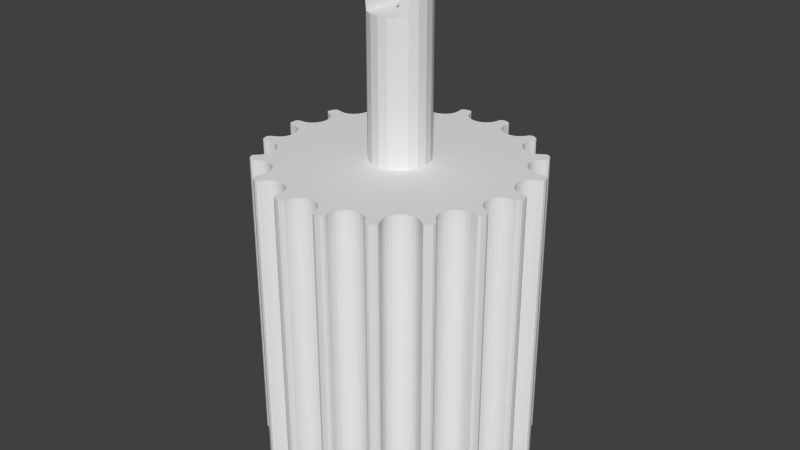 # Source: gt2-wheels.blend  (saved by Blender 2.71.0; exported with 4.5.12 LTS)
import bpy
from mathutils import Matrix  # noqa: F401  (used for matrix-valued properties, if any)

bpy.ops.wm.read_factory_settings(use_empty=True)
scene = bpy.context.scene
scene.name = 'Scene'

# ---- collections
col_collection_1 = bpy.data.collections.new('Collection 1'); scene.collection.children.link(col_collection_1)

# ---- world
world_world = bpy.data.worlds.new('World'); scene.world = world_world
world_world.color = (0.05088, 0.05088, 0.05088)
world_world.use_sun_shadow = False
world_world.sun_shadow_jitter_overblur = 0.0
world_world.cycles.sampling_method = 'MANUAL'
world_world.cycles.sample_map_resolution = 256

# ---- meshes
me_18tooth_gt2_pulley = bpy.data.meshes.new('18Tooth-GT2-Pulley')
me_18tooth_gt2_pulley.from_pydata([(-5.79, -0.06778, 7.687), (-5.795, -0.1803, 7.687), (-5.79, -0.2928, 7.687), (-5.738, -0.3897, 7.687), (-5.79, -0.06778, -4.313), (-5.79, -0.2928, -4.313), (-5.738, -0.3897, -4.313), (-5.635, -0.4292, 7.687), (-5.738, 0.02909, -4.313), (-5.795, -0.1803, -4.313), (-5.635, -0.4292, -4.313), (-5.526, -0.4318, 7.687), (-5.738, 0.02909, 7.687), (-5.635, 0.06859, -4.313), (-5.526, 0.07123, -4.313), (-5.417, 0.08873, -4.313), (-5.309, 0.1181, -4.313), (-5.204, 0.1606, -4.313), (-5.09, 0.2487, -4.313), (-4.999, 0.3594, -4.313), (-4.933, 0.487, -4.313), (-4.894, 0.6264, -4.313), (-4.883, 0.7707, -4.313), (-4.902, 0.9133, -4.313), (-4.949, 1.048, -4.313), (-5.026, 1.17, -4.313), (-5.11, 1.246, -4.313), (-5.201, 1.31, -4.313), (-5.298, 1.364, -4.313), (-5.4, 1.404, -4.313), (-5.483, 1.476, -4.313), (-5.498, 1.585, -4.313), (-5.465, 1.692, -4.313), (-5.421, 1.797, -4.313), (-5.339, 1.87, -4.313), (-5.23, 1.872, -4.313), (-5.126, 1.837, -4.313), (-5.017, 1.816, -4.313), (-4.906, 1.807, -4.313), (-4.793, 1.811, -4.313), (-4.655, 1.855, -4.313), (-4.532, 1.928, -4.313), (-4.427, 2.025, -4.313), (-4.342, 2.143, -4.313), (-4.283, 2.274, -4.313), (-4.251, 2.415, -4.313), (-4.249, 2.558, -4.313), (-4.28, 2.698, -4.313), (-4.333, 2.798, -4.313), (-4.397, 2.89, -4.313), (-4.47, 2.974, -4.313), (-4.552, 3.046, -4.313), (-4.605, 3.142, -4.313), (-4.582, 3.25, -4.313), (-4.514, 3.339, -4.313), (-4.438, 3.422, -4.313), (-4.336, 3.463, -4.313), (-4.232, 3.428, -4.313), (-4.146, 3.359, -4.313), (-4.051, 3.302, -4.313), (-3.95, 3.256, -4.313), (-3.842, 3.221, -4.313), (-3.698, 3.215, -4.313), (-3.557, 3.241, -4.313), (-3.425, 3.297, -4.313), (-3.305, 3.379, -4.313), (-3.204, 3.482, -4.313), (-3.127, 3.603, -4.313), (-3.076, 3.737, -4.313), (-3.057, 3.88, -4.313), (-3.072, 3.992, -4.313), (-3.101, 4.1, -4.313), (-3.141, 4.203, -4.313), (-3.193, 4.299, -4.313), (-3.21, 4.408, -4.313), (-3.152, 4.501, -4.313), (-3.057, 4.562, -4.313), (-2.957, 4.614, -4.313), (-2.847, 4.617, -4.313), (-2.762, 4.548, -4.313), (-2.705, 4.455, -4.313), (-2.635, 4.369, -4.313), (-2.556, 4.29, -4.313), (-2.466, 4.22, -4.313), (-2.333, 4.166, -4.313), (-2.192, 4.143, -4.313), (-2.048, 4.149, -4.313), (-1.908, 4.185, -4.313), (-1.778, 4.248, -4.313), (-1.663, 4.335, -4.313), (-1.57, 4.443, -4.313), (-1.503, 4.571, -4.313), (-1.479, 4.682, -4.313), (-1.469, 4.793, -4.313), (-1.471, 4.904, -4.313), (-1.487, 5.012, -4.313), (-1.466, 5.12, -4.313), (-1.38, 5.188, -4.313), (-1.27, 5.212, -4.313), (-1.158, 5.227, -4.313), (-1.054, 5.192, -4.313), (-0.9972, 5.098, -4.313), (-0.9757, 4.991, -4.313), (-0.9394, 4.886, -4.313), (-0.8918, 4.785, -4.313), (-0.8317, 4.689, -4.313), (-0.7251, 4.592, -4.313), (-0.6004, 4.522, -4.313), (-0.4632, 4.479, -4.313), (-0.3192, 4.465, -4.313), (-0.1752, 4.479, -4.313), (-0.03798, 4.522, -4.313), (0.08674, 4.592, -4.313), (0.1933, 4.689, -4.313), (0.2534, 4.785, -4.313), (0.301, 4.886, -4.313), (0.3373, 4.991, -4.313), (0.3589, 5.098, -4.313), (0.4156, 5.192, -4.313), (0.52, 5.227, -4.313), (0.6316, 5.212, -4.313), (0.7416, 5.188, -4.313), (0.8279, 5.12, -4.313), (0.8491, 5.012, -4.313), (0.8327, 4.904, -4.313), (0.8309, 4.793, -4.313), (0.8411, 4.682, -4.313), (0.8647, 4.571, -4.313), (0.9317, 4.443, -4.313), (1.025, 4.335, -4.313), (1.139, 4.248, -4.313), (1.27, 4.185, -4.313), (1.41, 4.149, -4.313), (1.553, 4.143, -4.313), (1.695, 4.166, -4.313), (1.828, 4.22, -4.313), (1.917, 4.29, -4.313), (1.997, 4.369, -4.313), (2.067, 4.455, -4.313), (2.123, 4.548, -4.313), (2.209, 4.617, -4.313), (2.319, 4.614, -4.313), (2.419, 4.562, -4.313), (2.514, 4.501, -4.313), (2.571, 4.408, -4.313), (2.554, 4.299, -4.313), (2.502, 4.203, -4.313), (2.462, 4.1, -4.313), (2.434, 3.992, -4.313), (2.418, 3.88, -4.313), (2.438, 3.737, -4.313), (2.488, 3.603, -4.313), (2.566, 3.482, -4.313), (2.667, 3.379, -4.313), (2.786, 3.297, -4.313), (2.919, 3.241, -4.313), (3.06, 3.215, -4.313), (3.204, 3.221, -4.313), (3.311, 3.256, -4.313), (3.413, 3.302, -4.313), (3.508, 3.359, -4.313), (3.593, 3.428, -4.313), (3.697, 3.463, -4.313), (3.799, 3.422, -4.313), (3.875, 3.339, -4.313), (3.944, 3.25, -4.313), (3.966, 3.142, -4.313), (3.913, 3.046, -4.313), (3.831, 2.974, -4.313), (3.759, 2.89, -4.313), (3.695, 2.798, -4.313), (3.642, 2.698, -4.313), (3.611, 2.558, -4.313), (3.613, 2.415, -4.313), (3.644, 2.274, -4.313), (3.704, 2.143, -4.313), (3.788, 2.025, -4.313), (3.894, 1.928, -4.313), (4.017, 1.855, -4.313), (4.154, 1.811, -4.313), (4.379, 1.816, -4.313), (4.488, 1.837, -4.313), (4.591, 1.872, -4.313), (4.701, 1.87, -4.313), (4.783, 1.797, -4.313), (4.826, 1.692, -4.313), (4.86, 1.585, -4.313), (4.844, 1.476, -4.313), (4.762, 1.404, -4.313), (4.66, 1.364, -4.313), (4.563, 1.31, -4.313), (4.472, 1.246, -4.313), (4.388, 1.17, -4.313), (4.31, 1.048, -4.313), (4.263, 0.9133, -4.313), (4.245, 0.7707, -4.313), (4.256, 0.6264, -4.313), (4.295, 0.487, -4.313), (4.361, 0.3594, -4.313), (4.451, 0.2487, -4.313), (4.566, 0.1606, -4.313), (4.67, 0.1181, -4.313), (4.778, 0.08873, -4.313), (4.888, 0.07123, -4.313), (4.997, 0.06859, -4.313), (5.099, 0.02909, -4.313), (5.151, -0.06778, -4.313), (5.156, -0.1803, -4.313), (5.151, -0.2928, -4.313), (5.099, -0.3897, -4.313), (4.997, -0.4292, -4.313), (4.888, -0.4318, -4.313), (4.778, -0.4493, -4.313), (4.67, -0.4787, -4.313), (4.566, -0.5212, -4.313), (4.451, -0.6093, -4.313), (2.669, 0.7496, -4.313), (2.697, 0.7595, -4.313), (2.724, 0.7728, -4.313), (2.748, 0.7894, -4.313), (2.77, 0.8089, -4.313), (2.79, 0.831, -4.313), (2.806, 0.8555, -4.313), (2.82, 0.882, -4.313), (2.829, 0.9104, -4.313), (2.836, 0.9402, -4.313), (2.838, 0.9713, -4.313), (2.836, 1.002, -4.313), (2.829, 1.032, -4.313), (2.82, 1.061, -4.313), (2.806, 1.087, -4.313), (2.79, 1.112, -4.313), (2.77, 1.134, -4.313), (2.748, 1.153, -4.313), (2.724, 1.17, -4.313), (2.697, 1.183, -4.313), (2.669, 1.193, -4.313), (2.639, 1.199, -4.313), (2.608, 1.201, -4.313), (2.577, 1.199, -4.313), (2.547, 1.193, -4.313), (2.518, 1.183, -4.313), (2.492, 1.17, -4.313), (2.467, 1.153, -4.313), (2.445, 1.134, -4.313), (2.426, 1.112, -4.313), (2.409, 1.087, -4.313), (2.396, 1.061, -4.313), (2.386, 1.032, -4.313), (2.38, 1.002, -4.313), (2.378, 0.9713, -4.313), (2.026, 0.7931, -4.313), (1.975, 0.8685, -4.313), (1.91, 0.9387, -4.313), (1.832, 1.002, -4.313), (1.74, 1.057, -4.313), (1.633, 1.103, -4.313), (1.51, 1.138, -4.313), (1.372, 1.159, -4.313), (1.216, 1.167, -4.313), (0.3192, 1.167, -5.42), (-0.2081, 0.831, -5.42), (-0.1915, 0.8555, -4.313), (-0.1781, 0.882, -4.313), (-0.1682, 0.9104, -4.313), (-0.1621, 0.9402, -4.313), (-0.16, 0.9713, -4.313), (-0.1621, 1.002, -4.313), (-0.1682, 1.032, -4.313), (-0.1781, 1.061, -4.313), (-0.1915, 1.087, -4.313), (-0.2081, 1.112, -4.313), (-0.2275, 1.134, -4.313), (-0.2497, 1.153, -4.313), (-0.2741, 1.17, -4.313), (-0.3007, 1.183, -4.313), (-0.329, 1.193, -4.313), (-0.3589, 1.199, -4.313), (-0.39, 1.201, -4.313), (-0.4211, 1.199, -4.313), (-0.4509, 1.193, -4.313), (-0.4793, 1.183, -4.313), (-0.5058, 1.17, -4.313), (-0.5303, 1.153, -4.313), (-0.5524, 1.134, -4.313), (-0.5719, 1.112, -4.313), (-0.5885, 1.087, -4.313), (-0.6018, 1.061, -4.313), (-0.6117, 1.032, -4.313), (-0.6179, 1.002, -4.313), (-0.62, 0.9713, -5.42), (-0.8506, 1.108, -5.42), (-0.8078, 1.167, -4.313), (-1.256, 1.167, -4.313), (-1.601, 0.6302, -4.313), (-1.684, 0.5057, -4.313), (-1.759, 0.3995, -4.313), (-1.828, 0.3103, -4.313), (-1.892, 0.2366, -4.313), (-1.951, 0.1769, -4.313), (-2.006, 0.1299, -4.313), (-2.057, 0.09405, -4.313), (-2.107, 0.06794, -4.313), (-2.154, 0.05013, -4.313), (-2.201, 0.03919, -4.313), (-2.248, 0.03368, -4.313), (-2.295, 0.03216, -4.313), (-2.452, 0.03216, -4.313), (-2.452, 1.167, -4.313), (-2.828, 1.167, -4.313), (-2.828, -1.447, -4.313), (-4.342, -2.503, -4.313), (-4.427, -2.385, -4.313), (-4.532, -2.288, -4.313), (-4.655, -2.215, -4.313), (-4.793, -2.171, -4.313), (-4.906, -2.167, -4.313), (-5.017, -2.176, -4.313), (-5.126, -2.198, -4.313), (-5.23, -2.232, -4.313), (-5.339, -2.23, -4.313), (-5.421, -2.157, -4.313), (-5.465, -2.053, -4.313), (-5.498, -1.946, -4.313), (-5.483, -1.837, -4.313), (-5.4, -1.765, -4.313), (-5.298, -1.725, -4.313), (-5.201, -1.671, -4.313), (-5.11, -1.606, -4.313), (-5.026, -1.531, -4.313), (-4.949, -1.409, -4.313), (-4.902, -1.274, -4.313), (-4.883, -1.131, -4.313), (-4.894, -0.987, -4.313), (-4.933, -0.8476, -4.313), (-4.999, -0.72, -4.313), (-5.09, -0.6093, -4.313), (-5.204, -0.5212, -4.313), (-5.309, -0.4787, -4.313), (-5.417, -0.4493, -4.313), (-5.526, -0.4318, -4.313), (-5.417, -0.4493, 7.687), (-5.635, 0.06859, 7.687), (-5.526, 0.07123, 7.687), (-5.417, 0.08873, 7.687), (-5.309, 0.1181, 7.687), (-5.204, 0.1606, 7.687), (-5.09, 0.2487, 7.687), (-4.999, 0.3594, 7.687), (-4.933, 0.487, 7.687), (-4.894, 0.6264, 7.687), (-4.902, 0.9133, 7.687), (-4.949, 1.048, 7.687), (-5.026, 1.17, 7.687), (-5.11, 1.246, 7.687), (-5.201, 1.31, 7.687), (-5.298, 1.364, 7.687), (-5.4, 1.404, 7.687), (-5.483, 1.476, 7.687), (-5.498, 1.585, 7.687), (-5.465, 1.692, 7.687), (-5.421, 1.797, 7.687), (-5.339, 1.87, 7.687), (-5.23, 1.872, 7.687), (-5.126, 1.837, 7.687), (-5.017, 1.816, 7.687), (-4.906, 1.807, 7.687), (-4.793, 1.811, 7.687), (-4.655, 1.855, 7.687), (-4.532, 1.928, 7.687), (-4.427, 2.025, 7.687), (-4.342, 2.143, 7.687), (-4.283, 2.274, 7.687), (-4.251, 2.415, 7.687), (-4.28, 2.698, 7.687), (-4.333, 2.798, 7.687), (-4.397, 2.89, 7.687), (-4.47, 2.974, 7.687), (-4.552, 3.046, 7.687), (-4.605, 3.142, 7.687), (-4.582, 3.25, 7.687), (-4.514, 3.339, 7.687), (-4.438, 3.422, 7.687), (-4.336, 3.463, 7.687), (-4.232, 3.428, 7.687), (-4.146, 3.359, 7.687), (-4.051, 3.302, 7.687), (-3.95, 3.256, 7.687), (-3.842, 3.221, 7.687), (-3.698, 3.215, 7.687), (-3.557, 3.241, 7.687), (-3.425, 3.297, 7.687), (-3.305, 3.379, 7.687), (-3.204, 3.482, 7.687), (-3.127, 3.603, 7.687), (-3.076, 3.737, 7.687), (-3.072, 3.992, 7.687), (-3.101, 4.1, 7.687), (-3.141, 4.203, 7.687), (-3.193, 4.299, 7.687), (-3.21, 4.408, 7.687), (-3.152, 4.501, 7.687), (-3.057, 4.562, 7.687), (-2.957, 4.614, 7.687), (-2.847, 4.617, 7.687), (-2.762, 4.548, 7.687), (-2.705, 4.455, 7.687), (-2.635, 4.369, 7.687), (-2.556, 4.29, 7.687), (-2.466, 4.22, 7.687), (-2.333, 4.166, 7.687), (-2.192, 4.143, 7.687), (-2.048, 4.149, 7.687), (-1.908, 4.185, 7.687), (-1.778, 4.248, 7.687), (-1.663, 4.335, 7.687), (-1.57, 4.443, 7.687), (-1.503, 4.571, 7.687), (-1.479, 4.682, 7.687), (-1.471, 4.904, 7.687), (-1.487, 5.012, 7.687), (-1.466, 5.12, 7.687), (-1.38, 5.188, 7.687), (-1.27, 5.212, 7.687), (-1.158, 5.227, 7.687), (-1.054, 5.192, 7.687), (-0.9972, 5.098, 7.687), (-0.9757, 4.991, 7.687), (-0.9394, 4.886, 7.687), (-0.8918, 4.785, 7.687), (-0.8317, 4.689, 7.687), (-0.7251, 4.592, 7.687), (-0.6004, 4.522, 7.687), (-0.4632, 4.479, 7.687), (-0.3192, 4.465, 7.687), (-0.1752, 4.479, 7.687), (-0.03798, 4.522, 7.687), (0.08674, 4.592, 7.687), (0.1933, 4.689, 7.687), (0.2534, 4.785, 7.687), (0.301, 4.886, 7.687), (0.3373, 4.991, 7.687), (0.3589, 5.098, 7.687), (0.4156, 5.192, 7.687), (0.52, 5.227, 7.687), (0.6316, 5.212, 7.687), (0.7416, 5.188, 7.687), (0.8279, 5.12, 7.687), (0.8327, 4.904, 7.687), (0.8309, 4.793, 7.687), (0.8411, 4.682, 7.687), (0.8647, 4.571, 7.687), (0.9317, 4.443, 7.687), (1.025, 4.335, 7.687), (1.139, 4.248, 7.687), (1.27, 4.185, 7.687), (1.41, 4.149, 7.687), (1.553, 4.143, 7.687), (1.695, 4.166, 7.687), (1.828, 4.22, 7.687), (1.917, 4.29, 7.687), (1.997, 4.369, 7.687), (2.067, 4.455, 7.687), (2.123, 4.548, 7.687), (2.209, 4.617, 7.687), (2.319, 4.614, 7.687), (2.419, 4.562, 7.687), (2.514, 4.501, 7.687), (2.554, 4.299, 7.687), (2.502, 4.203, 7.687), (2.462, 4.1, 7.687), (2.434, 3.992, 7.687), (2.418, 3.88, 7.687), (2.438, 3.737, 7.687), (2.488, 3.603, 7.687), (2.566, 3.482, 7.687), (2.667, 3.379, 7.687), (2.786, 3.297, 7.687), (2.919, 3.241, 7.687), (3.06, 3.215, 7.687), (3.204, 3.221, 7.687), (3.311, 3.256, 7.687), (3.413, 3.302, 7.687), (3.508, 3.359, 7.687), (3.593, 3.428, 7.687), (3.697, 3.463, 7.687), (3.799, 3.422, 7.687), (3.875, 3.339, 7.687), (3.944, 3.25, 7.687), (3.913, 3.046, 7.687), (3.831, 2.974, 7.687), (3.759, 2.89, 7.687), (3.695, 2.798, 7.687), (3.642, 2.698, 7.687), (3.611, 2.558, 7.687), (3.613, 2.415, 7.687), (3.644, 2.274, 7.687), (3.704, 2.143, 7.687), (3.788, 2.025, 7.687), (3.894, 1.928, 7.687), (4.017, 1.855, 7.687), (4.268, 1.807, -4.313), (4.379, 1.816, 7.687), (4.488, 1.837, 7.687), (4.591, 1.872, 7.687), (4.701, 1.87, 7.687), (4.783, 1.797, 7.687), (4.826, 1.692, 7.687), (4.844, 1.476, 7.687), (4.762, 1.404, 7.687), (4.66, 1.364, 7.687), (4.563, 1.31, 7.687), (4.472, 1.246, 7.687), (4.388, 1.17, 7.687), (4.31, 1.048, 7.687), (4.263, 0.9133, 7.687), (4.245, 0.7707, 7.687), (4.256, 0.6264, 7.687), (4.295, 0.487, 7.687), (4.361, 0.3594, 7.687), (4.451, 0.2487, 7.687), (4.566, 0.1606, 7.687), (4.67, 0.1181, 7.687), (4.778, 0.08873, 7.687), (4.888, 0.07123, 7.687), (4.997, 0.06859, 7.687), (5.099, 0.02909, 7.687), (5.151, -0.06778, 7.687), (5.151, -0.2928, 7.687), (5.099, -0.3897, 7.687), (4.997, -0.4292, 7.687), (4.888, -0.4318, 7.687), (4.778, -0.4493, 7.687), (4.67, -0.4787, 7.687), (4.566, -0.5212, 7.687), (4.451, -0.6093, 7.687), (-4.249, -2.918, -4.313), (-4.251, -2.775, -4.313), (-4.283, -2.635, -4.313), (-2.169, -1.447, -4.313), (-2.041, -1.442, -4.313), (-1.921, -1.425, -4.313), (-1.811, -1.397, -4.313), (-1.711, -1.358, -4.313), (-1.621, -1.31, -4.313), (-1.541, -1.251, -4.313), (-1.472, -1.183, -4.313), (-1.415, -1.106, -4.313), (-1.37, -1.021, -4.313), (-1.337, -0.9266, -5.42), (0.3192, -1.447, -5.42), (1.078, -1.447, -4.313), (1.212, -1.441, -4.313), (1.333, -1.421, -4.313), (1.442, -1.39, -4.313), (1.537, -1.348, -4.313), (1.621, -1.297, -4.313), (1.692, -1.238, -4.313), (1.752, -1.172, -4.313), (1.8, -1.1, -4.313), (1.837, -1.024, -4.313), (1.863, -0.9444, -4.313), (1.878, -0.8629, -4.313), (1.883, -0.7805, -4.313), (1.881, -0.7144, -4.313), (1.873, -0.6523, -4.313), (1.859, -0.5939, -4.313), (1.84, -0.5391, -4.313), (1.816, -0.488, -4.313), (1.786, -0.4403, -4.313), (1.75, -0.396, -4.313), (1.709, -0.3549, -4.313), (1.662, -0.3169, -4.313), (1.609, -0.282, -4.313), (1.55, -0.25, -4.313), (1.485, -0.2208, -4.313), (1.485, -0.2132, -4.313), (1.579, -0.1912, -4.313), (1.667, -0.1618, -4.313), (1.748, -0.1254, -4.313), (1.821, -0.08227, -4.313), (1.887, -0.03267, -4.313), (1.945, 0.02306, -4.313), (1.995, 0.08462, -4.313), (2.037, 0.1517, -4.313), (2.07, 0.224, -4.313), (2.094, 0.3012, -4.313), (2.108, 0.383, -4.313), (2.113, 0.4692, -4.313), (2.108, 0.5505, -4.313), (2.092, 0.6326, -4.313), (2.065, 0.714, -4.313), (2.38, 0.9402, -4.313), (2.386, 0.9104, -4.313), (2.396, 0.882, -4.313), (2.409, 0.8555, -4.313), (2.426, 0.831, -4.313), (2.445, 0.8089, -4.313), (2.467, 0.7894, -4.313), (2.492, 0.7728, -4.313), (2.518, 0.7595, -4.313), (2.547, 0.7496, -4.313), (2.577, 0.7434, -4.313), (2.608, 0.7413, -4.313), (2.639, 0.7434, -4.313), (4.361, -0.72, -4.313), (4.295, -0.8476, -4.313), (4.256, -0.987, -4.313), (4.245, -1.131, -4.313), (4.263, -1.274, -4.313), (4.31, -1.409, -4.313), (4.388, -1.531, -4.313), (4.472, -1.606, -4.313), (4.563, -1.671, -4.313), (4.66, -1.725, -4.313), (4.762, -1.765, -4.313), (4.844, -1.837, -4.313), (4.86, -1.946, -4.313), (4.826, -2.053, -4.313), (4.783, -2.157, -4.313), (4.701, -2.23, -4.313), (4.488, -2.198, -4.313), (4.379, -2.176, -4.313), (4.268, -2.167, -4.313), (4.154, -2.171, -4.313), (4.017, -2.215, -4.313), (3.894, -2.288, -4.313), (3.788, -2.385, -4.313), (3.704, -2.503, -4.313), (3.644, -2.635, -4.313), (3.613, -2.775, -4.313), (3.611, -2.918, -4.313), (3.642, -3.059, -4.313), (3.695, -3.159, -4.313), (3.759, -3.251, -4.313), (3.831, -3.335, -4.313), (3.913, -3.407, -4.313), (3.966, -3.503, -4.313), (3.944, -3.611, -4.313), (3.875, -3.7, -4.313), (3.799, -3.783, -4.313), (3.697, -3.824, -4.313), (3.508, -3.72, -4.313), (3.413, -3.663, -4.313), (3.204, -3.581, -4.313), (3.06, -3.575, -4.313), (2.919, -3.602, -4.313), (2.786, -3.657, -4.313), (2.667, -3.739, -4.313), (2.566, -3.842, -4.313), (2.488, -3.963, -4.313), (2.438, -4.097, -4.313), (2.418, -4.24, -4.313), (2.434, -4.352, -4.313), (2.462, -4.46, -4.313), (2.502, -4.564, -4.313), (2.554, -4.66, -4.313), (2.571, -4.768, -4.313), (2.514, -4.862, -4.313), (2.419, -4.922, -4.313), (2.319, -4.974, -4.313), (2.209, -4.978, -4.313), (2.123, -4.909, -4.313), (2.067, -4.816, -4.313), (1.997, -4.729, -4.313), (1.917, -4.651, -4.313), (1.828, -4.581, -4.313), (1.695, -4.526, -4.313), (1.553, -4.503, -4.313), (1.41, -4.51, -4.313), (1.27, -4.546, -4.313), (1.139, -4.608, -4.313), (1.025, -4.696, -4.313), (0.9317, -4.804, -4.313), (0.8647, -4.932, -4.313), (0.8411, -5.042, -4.313), (0.8309, -5.154, -4.313), (0.8327, -5.265, -4.313), (0.8491, -5.373, -4.313), (0.8279, -5.48, -4.313), (0.7416, -5.548, -4.313), (0.6316, -5.573, -4.313), (0.52, -5.587, -4.313), (0.4156, -5.553, -4.313), (0.3589, -5.459, -4.313), (0.3373, -5.352, -4.313), (0.301, -5.247, -4.313), (0.2534, -5.146, -4.313), (0.1933, -5.05, -4.313), (0.08674, -4.953, -4.313), (-0.03798, -4.883, -4.313), (-0.1752, -4.84, -4.313), (-0.3192, -4.826, -4.313), (-0.4632, -4.84, -4.313), (-0.6004, -4.883, -4.313), (-0.7251, -4.953, -4.313), (-0.8317, -5.05, -4.313), (-0.8918, -5.146, -4.313), (-0.9394, -5.247, -4.313), (-0.9757, -5.352, -4.313), (-0.9972, -5.459, -4.313), (-1.054, -5.553, -4.313), (-1.158, -5.587, -4.313), (-1.27, -5.573, -4.313), (-1.38, -5.548, -4.313), (-1.466, -5.48, -4.313), (-1.487, -5.373, -4.313), (-1.471, -5.265, -4.313), (-1.469, -5.154, -4.313), (-1.479, -5.042, -4.313), (-1.503, -4.932, -4.313), (-1.57, -4.804, -4.313), (-1.663, -4.696, -4.313), (-1.778, -4.608, -4.313), (-1.908, -4.546, -4.313), (-2.048, -4.51, -4.313), (-2.192, -4.503, -4.313), (-2.333, -4.526, -4.313), (-2.466, -4.581, -4.313), (-2.556, -4.651, -4.313), (-2.635, -4.729, -4.313), (-2.705, -4.816, -4.313), (-2.762, -4.909, -4.313), (-2.847, -4.978, -4.313), (-2.957, -4.974, -4.313), (-3.057, -4.922, -4.313), (-3.152, -4.862, -4.313), (-3.21, -4.768, -4.313), (-3.193, -4.66, -4.313), (-3.141, -4.564, -4.313), (-3.101, -4.46, -4.313), (-3.072, -4.352, -4.313), (-3.057, -4.24, -4.313), (-3.076, -4.097, -4.313), (-3.127, -3.963, -4.313), (-3.204, -3.842, -4.313), (-3.305, -3.739, -4.313), (-3.425, -3.657, -4.313), (-3.557, -3.602, -4.313), (-3.698, -3.575, -4.313), (-3.842, -3.581, -4.313), (-3.95, -3.616, -4.313), (-4.051, -3.663, -4.313), (-4.146, -3.72, -4.313), (-4.232, -3.788, -4.313), (-4.336, -3.824, -4.313), (-4.438, -3.783, -4.313), (-4.514, -3.7, -4.313), (-4.582, -3.611, -4.313), (-4.605, -3.503, -4.313), (-4.552, -3.407, -4.313), (-4.47, -3.335, -4.313), (-4.397, -3.251, -4.313), (-4.333, -3.159, -4.313), (-4.28, -3.059, -4.313), (2.669, 0.7496, -4.133), (2.697, 0.7595, -4.133), (2.724, 0.7728, -4.133), (2.748, 0.7894, -4.133), (2.77, 0.8089, -4.133), (2.79, 0.831, -4.133), (2.806, 0.8555, -4.133), (2.82, 0.882, -4.133), (2.829, 0.9104, -4.133), (2.836, 0.9402, -4.133), (2.838, 0.9713, -4.133), (2.836, 1.002, -4.133), (2.829, 1.032, -4.133), (2.82, 1.061, -4.133), (2.806, 1.087, -4.133), (2.79, 1.112, -4.133), (2.77, 1.134, -4.133), (2.748, 1.153, -4.133), (2.724, 1.17, -4.133), (2.697, 1.183, -4.133), (2.669, 1.193, -4.133), (2.639, 1.199, -4.133), (2.608, 1.201, -4.133), (2.577, 1.199, -4.133), (2.547, 1.193, -4.133), (2.518, 1.183, -4.133), (2.492, 1.17, -4.133), (2.467, 1.153, -4.133), (2.445, 1.134, -4.133), (2.426, 1.112, -4.133), (2.409, 1.087, -4.133), (2.396, 1.061, -4.133), (2.386, 1.032, -4.133), (2.38, 1.002, -4.133), (2.378, 0.9713, -4.133), (2.026, 0.7931, -4.133), (1.975, 0.8685, -4.133), (1.91, 0.9387, -4.133), (1.832, 1.002, -4.133), (1.74, 1.057, -4.133), (1.633, 1.103, -4.133), (1.51, 1.137, -4.133), (1.372, 1.159, -4.133), (1.216, 1.167, -4.133), (0.3192, 1.167, -4.133), (-1.317, -0.8248, -5.42), (-1.31, -0.7153, -5.42), (-1.313, -0.6412, -5.42), (-1.323, -0.5705, -5.42), (-1.339, -0.5032, -5.42), (-1.361, -0.4395, -5.42), (-1.389, -0.3795, -5.42), (-1.424, -0.3234, -5.42), (-1.464, -0.2713, -5.42), (-1.509, -0.2233, -5.42), (-1.561, -0.1795, -5.42), (-1.617, -0.1402, -5.42), (-1.68, -0.1053, -5.42), (-1.747, -0.07517, -5.42), (-1.689, -0.03412, -5.42), (-1.635, 0.01044, -5.42), (-1.584, 0.05851, -5.42), (-1.535, 0.1101, -5.42), (-1.487, 0.1652, -5.42), (-1.441, 0.2238, -5.42), (-1.396, 0.286, -5.42), (-1.351, 0.3516, -5.42), (-1.306, 0.4208, -5.42), (-1.26, 0.4934, -5.42), (-1.213, 0.5696, -5.42), (-1.164, 0.6493, -5.42), (-1.138, 0.6927, -5.42), (-1.112, 0.7331, -5.42), (-1.087, 0.7713, -5.42), (-1.063, 0.8084, -5.42), (-1.038, 0.8451, -5.42), (-1.012, 0.8824, -5.42), (-0.985, 0.921, -5.42), (-0.9558, 0.962, -5.42), (-0.924, 1.006, -5.42), (-0.8891, 1.055, -5.42), (-0.6179, 0.9402, -5.42), (-0.6117, 0.9104, -5.42), (-0.6018, 0.882, -5.42), (-0.5885, 0.8555, -5.42), (-0.5719, 0.831, -5.42), (-0.5524, 0.8089, -5.42), (-0.5303, 0.7894, -5.42), (-0.5058, 0.7728, -5.42), (-0.4793, 0.7595, -5.42), (-0.4509, 0.7496, -5.42), (-0.4211, 0.7434, -5.42), (-0.39, 0.7413, -5.42), (-0.3589, 0.7434, -5.42), (-0.329, 0.7496, -5.42), (-0.3007, 0.7595, -5.42), (-0.2741, 0.7728, -5.42), (-0.2497, 0.7894, -5.42), (-0.2275, 0.8089, -5.42), (-0.2081, 0.831, -4.133), (-0.1915, 0.8555, -4.133), (-0.1781, 0.882, -4.133), (-0.1682, 0.9104, -4.133), (-0.1621, 0.9402, -4.133), (-0.16, 0.9713, -4.133), (-0.1621, 1.002, -4.133), (-0.1682, 1.032, -4.133), (-0.1781, 1.061, -4.133), (-0.1915, 1.087, -4.133), (-0.2081, 1.112, -4.133), (-0.2275, 1.134, -4.133), (-0.2497, 1.153, -4.133), (-0.2741, 1.17, -4.133), (-0.3007, 1.183, -4.133), (-0.329, 1.193, -4.133), (-0.3589, 1.199, -4.133), (-0.39, 1.201, -4.133), (-0.4211, 1.199, -4.133), (-0.4509, 1.193, -4.133), (-0.4793, 1.183, -4.133), (-0.5058, 1.17, -4.133), (-0.5303, 1.153, -4.133), (-0.5524, 1.134, -4.133), (-0.5719, 1.112, -4.133), (-0.5885, 1.087, -4.133), (-0.6018, 1.061, -4.133), (-0.6117, 1.032, -4.133), (-0.6179, 1.002, -4.133), (-0.62, 0.9713, -4.133), (-0.8506, 1.108, -4.133), (-0.8078, 1.167, -4.133), (-1.256, 1.167, -4.133), (-1.601, 0.6302, -4.133), (-1.684, 0.5057, -4.133), (-1.759, 0.3995, -4.133), (-1.828, 0.3103, -4.133), (-1.892, 0.2366, -4.133), (-1.951, 0.1769, -4.133), (-2.006, 0.1299, -4.133), (-2.057, 0.09405, -4.133), (-2.107, 0.06794, -4.133), (-2.154, 0.05013, -4.133), (-2.201, 0.03919, -4.133), (-2.248, 0.03368, -4.133), (-2.295, 0.03216, -4.133), (-2.452, 0.03216, -4.133), (-2.452, 1.167, -4.133), (-2.828, 1.167, -4.133), (-2.828, -1.447, -4.133), (-4.427, -2.385, 7.687), (-4.532, -2.288, 7.687), (-4.655, -2.215, 7.687), (-4.793, -2.171, 7.687), (-4.906, -2.167, 7.687), (-5.017, -2.176, 7.687), (-5.126, -2.198, 7.687), (-5.23, -2.232, 7.687), (-5.339, -2.23, 7.687), (-5.421, -2.157, 7.687), (-5.465, -2.053, 7.687), (-5.498, -1.946, 7.687), (-5.483, -1.837, 7.687), (-5.4, -1.765, 7.687), (-5.298, -1.725, 7.687), (-5.201, -1.671, 7.687), (-5.11, -1.606, 7.687), (-5.026, -1.531, 7.687), (-4.949, -1.409, 7.687), (-4.902, -1.274, 7.687), (-4.894, -0.987, 7.687), (-4.933, -0.8476, 7.687), (-4.999, -0.72, 7.687), (-5.09, -0.6093, 7.687), (-5.204, -0.5212, 7.687), (-5.309, -0.4787, 7.687), (-4.883, 0.7707, 7.687), (-4.249, 2.558, 7.687), (-3.057, 3.88, 7.687), (-1.469, 4.793, 7.687), (0.8491, 5.012, 7.687), (2.571, 4.408, 7.687), (3.966, 3.142, 7.687), (4.154, 1.811, 7.687), (4.268, 1.807, 7.687), (4.86, 1.585, 7.687), (5.156, -0.1803, 7.687), (4.361, -0.72, 7.687), (-4.28, -3.059, 7.687), (-4.251, -2.775, 7.687), (-4.283, -2.635, 7.687), (-4.342, -2.503, 7.687), (-2.169, -1.447, -4.133), (-2.041, -1.442, -4.133), (-1.921, -1.425, -4.133), (-1.811, -1.397, -4.133), (-1.711, -1.358, -4.133), (-1.621, -1.31, -4.133), (-1.541, -1.251, -4.133), (-1.472, -1.183, -4.133), (-1.415, -1.106, -4.133), (-1.37, -1.021, -4.133), (-1.337, -0.9266, -4.133), (0.3192, -1.447, -4.133), (1.078, -1.447, -4.133), (1.212, -1.441, -4.133), (1.333, -1.421, -4.133), (1.442, -1.39, -4.133), (1.537, -1.348, -4.133), (1.621, -1.297, -4.133), (1.692, -1.238, -4.133), (1.752, -1.172, -4.133), (1.8, -1.1, -4.133), (1.837, -1.024, -4.133), (1.863, -0.9444, -4.133), (1.878, -0.8629, -4.133), (1.883, -0.7805, -4.133), (1.881, -0.7144, -4.133), (1.873, -0.6523, -4.133), (1.859, -0.5939, -4.133), (1.84, -0.5391, -4.133), (1.816, -0.488, -4.133), (1.786, -0.4403, -4.133), (1.75, -0.396, -4.133), (1.709, -0.3549, -4.133), (1.662, -0.3169, -4.133), (1.609, -0.282, -4.133), (1.55, -0.25, -4.133), (1.485, -0.2208, -4.133), (1.485, -0.2132, -4.133), (1.579, -0.1912, -4.133), (1.667, -0.1618, -4.133), (1.748, -0.1254, -4.133), (1.821, -0.08227, -4.133), (1.887, -0.03268, -4.133), (1.945, 0.02306, -4.133), (1.995, 0.08462, -4.133), (2.037, 0.1517, -4.133), (2.07, 0.224, -4.133), (2.094, 0.3012, -4.133), (2.108, 0.383, -4.133), (2.113, 0.4692, -4.133), (2.108, 0.5505, -4.133), (2.092, 0.6326, -4.133), (2.065, 0.714, -4.133), (2.38, 0.9402, -4.133), (2.386, 0.9104, -4.133), (2.396, 0.882, -4.133), (2.409, 0.8555, -4.133), (2.426, 0.831, -4.133), (2.445, 0.8089, -4.133), (2.467, 0.7894, -4.133), (2.492, 0.7728, -4.133), (2.518, 0.7595, -4.133), (2.547, 0.7496, -4.133), (2.577, 0.7434, -4.133), (2.608, 0.7413, -4.133), (2.639, 0.7434, -4.133), (4.295, -0.8476, 7.687), (4.256, -0.987, 7.687), (4.245, -1.131, 7.687), (4.263, -1.274, 7.687), (4.31, -1.409, 7.687), (4.388, -1.531, 7.687), (4.472, -1.606, 7.687), (4.563, -1.671, 7.687), (4.66, -1.725, 7.687), (4.762, -1.765, 7.687), (4.844, -1.837, 7.687), (4.826, -2.053, 7.687), (4.783, -2.157, 7.687), (4.701, -2.23, 7.687), (4.488, -2.198, 7.687), (4.379, -2.176, 7.687), (4.268, -2.167, 7.687), (4.154, -2.171, 7.687), (4.017, -2.215, 7.687), (3.894, -2.288, 7.687), (3.788, -2.385, 7.687), (3.704, -2.503, 7.687), (3.644, -2.635, 7.687), (3.613, -2.775, 7.687), (3.611, -2.918, 7.687), (3.642, -3.059, 7.687), (3.695, -3.159, 7.687), (3.759, -3.251, 7.687), (3.831, -3.335, 7.687), (3.913, -3.407, 7.687), (3.944, -3.611, 7.687), (3.875, -3.7, 7.687), (3.799, -3.783, 7.687), (3.697, -3.824, 7.687), (3.508, -3.72, 7.687), (3.413, -3.663, 7.687), (3.311, -3.616, -4.313), (3.06, -3.575, 7.687), (2.919, -3.602, 7.687), (2.786, -3.657, 7.687), (2.667, -3.739, 7.687), (2.566, -3.842, 7.687), (2.488, -3.963, 7.687), (2.438, -4.097, 7.687), (2.418, -4.24, 7.687), (2.434, -4.352, 7.687), (2.462, -4.46, 7.687), (2.502, -4.564, 7.687), (2.554, -4.66, 7.687), (2.514, -4.862, 7.687), (2.419, -4.922, 7.687), (2.319, -4.974, 7.687), (2.209, -4.978, 7.687), (2.123, -4.909, 7.687), (2.067, -4.816, 7.687), (1.997, -4.729, 7.687), (1.917, -4.651, 7.687), (1.828, -4.581, 7.687), (1.695, -4.526, 7.687), (1.553, -4.503, 7.687), (1.41, -4.51, 7.687), (1.27, -4.546, 7.687), (1.139, -4.608, 7.687), (1.025, -4.696, 7.687), (0.9317, -4.804, 7.687), (0.8647, -4.932, 7.687), (0.8411, -5.042, 7.687), (0.8309, -5.154, 7.687), (0.8327, -5.265, 7.687), (0.8279, -5.48, 7.687), (0.7416, -5.548, 7.687), (0.6316, -5.573, 7.687), (0.52, -5.587, 7.687), (0.4156, -5.553, 7.687), (0.3589, -5.459, 7.687), (0.3373, -5.352, 7.687), (0.301, -5.247, 7.687), (0.2534, -5.146, 7.687), (0.1933, -5.05, 7.687), (0.08674, -4.953, 7.687), (-0.03798, -4.883, 7.687), (-0.1752, -4.84, 7.687), (-0.3192, -4.826, 7.687), (-0.4632, -4.84, 7.687), (-0.6004, -4.883, 7.687), (-0.7251, -4.953, 7.687), (-0.8317, -5.05, 7.687), (-0.8918, -5.146, 7.687), (-0.9394, -5.247, 7.687), (-0.9757, -5.352, 7.687), (-0.9972, -5.459, 7.687), (-1.054, -5.553, 7.687), (-1.158, -5.587, 7.687), (-1.27, -5.573, 7.687), (-1.38, -5.548, 7.687), (-1.466, -5.48, 7.687), (-1.487, -5.373, 7.687), (-1.471, -5.265, 7.687), (-1.479, -5.042, 7.687), (-1.503, -4.932, 7.687), (-1.57, -4.804, 7.687), (-1.663, -4.696, 7.687), (-1.778, -4.608, 7.687), (-1.908, -4.546, 7.687), (-2.048, -4.51, 7.687), (-2.192, -4.503, 7.687), (-2.333, -4.526, 7.687), (-2.466, -4.581, 7.687), (-2.556, -4.651, 7.687), (-2.635, -4.729, 7.687), (-2.705, -4.816, 7.687), (-2.762, -4.909, 7.687), (-2.847, -4.978, 7.687), (-2.957, -4.974, 7.687), (-3.057, -4.922, 7.687), (-3.152, -4.862, 7.687), (-3.21, -4.768, 7.687), (-3.193, -4.66, 7.687), (-3.141, -4.564, 7.687), (-3.101, -4.46, 7.687), (-3.072, -4.352, 7.687), (-3.076, -4.097, 7.687), (-3.127, -3.963, 7.687), (-3.204, -3.842, 7.687), (-3.305, -3.739, 7.687), (-3.425, -3.657, 7.687), (-3.557, -3.602, 7.687), (-3.698, -3.575, 7.687), (-3.842, -3.581, 7.687), (-3.95, -3.616, 7.687), (-4.051, -3.663, 7.687), (-4.146, -3.72, 7.687), (-4.232, -3.788, 7.687), (-4.336, -3.824, 7.687), (-4.438, -3.783, 7.687), (-4.514, -3.7, 7.687), (-4.582, -3.611, 7.687), (-4.605, -3.503, 7.687), (-4.552, -3.407, 7.687), (-4.47, -3.335, 7.687), (-4.397, -3.251, 7.687), (-4.333, -3.159, 7.687), (-1.317, -0.8248, -4.133), (-1.31, -0.7153, -4.133), (-1.313, -0.6412, -4.133), (-1.323, -0.5705, -4.133), (-1.339, -0.5032, -4.133), (-1.361, -0.4395, -4.133), (-1.389, -0.3795, -4.133), (-1.424, -0.3234, -4.133), (-1.464, -0.2713, -4.133), (-1.509, -0.2233, -4.133), (-1.561, -0.1795, -4.133), (-1.617, -0.1402, -4.133), (-1.68, -0.1053, -4.133), (-1.747, -0.07517, -4.133), (-1.689, -0.03412, -4.133), (-1.635, 0.01044, -4.133), (-1.584, 0.05851, -4.133), (-1.535, 0.1101, -4.133), (-1.487, 0.1652, -4.133), (-1.441, 0.2238, -4.133), (-1.396, 0.286, -4.133), (-1.351, 0.3516, -4.133), (-1.306, 0.4208, -4.133), (-1.26, 0.4934, -4.133), (-1.213, 0.5696, -4.133), (-1.164, 0.6493, -4.133), (-1.138, 0.6927, -4.133), (-1.112, 0.7331, -4.133), (-1.087, 0.7713, -4.133), (-1.063, 0.8084, -4.133), (-1.038, 0.8451, -4.133), (-1.012, 0.8824, -4.133), (-0.985, 0.921, -4.133), (-0.9558, 0.962, -4.133), (-0.924, 1.006, -4.133), (-0.8891, 1.055, -4.133), (-0.6179, 0.9402, -4.133), (-0.6117, 0.9104, -4.133), (-0.6018, 0.882, -4.133), (-0.5885, 0.8555, -4.133), (-0.5719, 0.831, -4.133), (-0.5524, 0.8089, -4.133), (-0.5303, 0.7894, -4.133), (-0.5058, 0.7728, -4.133), (-0.4793, 0.7595, -4.133), (-0.4509, 0.7496, -4.133), (-0.4211, 0.7434, -4.133), (-0.39, 0.7413, -4.133), (-0.3589, 0.7434, -4.133), (-0.329, 0.7496, -4.133), (-0.3007, 0.7595, -4.133), (-0.2741, 0.7728, -4.133), (-0.2497, 0.7894, -4.133), (-0.2275, 0.8089, -4.133), (-4.883, -1.131, 7.687), (-2.792, 0.6232, 7.687), (-2.423, 1.348, 7.687), (-1.123, 2.292, 7.687), (-0.3192, 2.42, 7.687), (0.4843, 2.292, 7.687), (1.209, 1.923, 7.687), (1.784, 1.348, 7.687), (2.154, 0.6232, 7.687), (2.281, -0.1803, 7.687), (-4.249, -2.918, 7.687), (4.86, -1.946, 7.687), (2.154, -0.9837, 7.687), (3.966, -3.503, 7.687), (3.311, -3.616, 7.687), (3.204, -3.581, 7.687), (2.571, -4.768, 7.687), (0.8491, -5.373, 7.687), (-1.469, -5.154, 7.687), (-3.057, -4.24, 7.687), (-1.847, 1.923, 7.687), (1.784, -1.709, 7.687), (1.209, -2.284, 7.687), (0.4843, -2.653, 7.687), (-0.3192, -2.78, 7.687), (-1.123, -2.653, 7.687), (-2.919, -0.1803, 7.687), (-2.423, 1.348, 7.687), (-1.847, 1.923, 7.687), (-0.3192, 2.42, 7.687), (0.4843, 2.292, 7.687), (1.209, 1.923, 7.687), (1.784, 1.348, 7.687), (2.154, 0.6232, 7.687), (2.281, -0.1803, 7.687), (-1.847, -2.284, 7.687), (-2.792, -0.9837, 7.687), (-2.792, 0.6232, 7.687), (-1.123, 2.292, 7.687), (2.154, -0.9837, 7.687), (1.784, -1.709, 7.687), (1.209, -2.284, 7.687), (0.4843, -2.653, 7.687), (-0.3192, -2.78, 7.687), (-1.123, -2.653, 7.687), (-1.847, -2.284, 7.687), (-2.423, -1.709, 7.687), (-2.919, -0.1803, 7.687), (-2.423, 1.348, 7.687), (-1.847, 1.923, 7.687), (-1.123, 2.292, 7.687), (-0.3192, 2.42, 7.687), (0.4843, 2.292, 7.687), (1.209, 1.923, 7.687), (1.784, 1.348, 7.687), (2.154, 0.6232, 7.687), (2.281, -0.1803, 7.687), (2.154, -0.9837, 7.687), (-2.423, -1.709, 7.687), (-2.792, -0.9837, 7.687), (-2.792, 0.6232, 7.687), (1.784, -1.709, 7.687), (1.209, -2.284, 7.687), (0.4843, -2.653, 7.687), (-0.3192, -2.78, 7.687), (-1.123, -2.653, 7.687), (-1.847, -2.284, 7.687), (-2.423, -1.709, 7.687), (-2.919, -0.1803, 7.687), (-2.423, 1.348, 7.687), (-1.847, 1.923, 7.687), (-1.123, 2.292, 7.687), (-0.3192, 2.42, 7.687), (0.4843, 2.292, 7.687), (1.209, 1.923, 7.687), (1.784, 1.348, 7.687), (2.154, 0.6232, 7.687), (2.281, -0.1803, 7.687), (2.154, -0.9837, 7.687), (1.784, -1.709, 7.687), (-2.792, -0.9837, 7.687), (-2.792, 0.6232, 7.687), (1.209, -2.284, 7.687), (0.4843, -2.653, 7.687), (-0.3192, -2.78, 7.687), (-1.123, -2.653, 7.687), (-1.847, -2.284, 7.687), (-2.423, -1.709, 7.687), (-2.792, -0.9837, 7.687), (-2.919, -0.1803, 7.687), (-1.448, 0.1864, 7.687), (-1.279, 0.5172, 7.687), (-1.017, 0.7797, 7.687), (-0.6859, 0.9483, 7.687), (-0.3192, 1.006, 7.687), (0.04751, 0.9483, 7.687), (0.3783, 0.7797, 7.687), (0.6408, 0.5172, 7.687), (0.8094, 0.1864, 7.687), (0.8675, -0.1803, 7.687), (0.8094, -0.547, 7.687), (0.6408, -0.8778, 7.687), (0.3783, -1.14, 7.687), (-1.506, -0.1803, 7.687), (-1.448, 0.1864, 13.16), (-1.279, 0.5172, 13.16), (-1.017, 0.7797, 13.16), (-0.6859, 0.9483, 13.16), (-0.3192, 1.006, 13.16), (0.04751, 0.9483, 13.16), (0.3783, 0.7797, 13.16), (0.6408, 0.5172, 13.16), (0.8094, 0.1864, 13.16), (0.8675, -0.1803, 13.16), (0.8094, -0.547, 13.16), (0.6408, -0.8778, 13.16), (0.3783, -1.14, 13.16), (0.04751, -1.309, 7.687), (-0.3192, -1.367, 7.687), (-0.6859, -1.309, 7.687), (-1.017, -1.14, 7.687), (-1.279, -0.8778, 7.687), (-1.448, -0.547, 7.687), (-1.506, -0.1803, 13.16), (-1.279, 0.5172, 13.16), (-1.017, 0.7797, 13.16), (-0.6859, 0.9483, 13.16), (-0.3192, 1.006, 13.16), (0.04751, 0.9483, 13.16), (0.3783, 0.7797, 13.16), (0.6408, 0.5172, 13.16), (0.8094, 0.1864, 13.16), (0.8675, -0.1803, 13.16), (0.8094, -0.547, 13.16), (0.6408, -0.8778, 13.16), (0.04751, -1.309, 13.16), (0.3783, -1.14, 13.16), (-0.3192, -1.367, 13.16), (-0.6859, -1.309, 13.16), (-1.017, -1.14, 13.16), (-1.279, -0.8778, 13.16), (-1.448, -0.547, 13.16), (-1.448, 0.1864, 13.16), (0.04751, -1.309, 13.16), (-0.3192, -1.367, 13.16), (-0.6859, -1.309, 13.16), (-1.017, -1.14, 13.16), (-1.279, -0.8778, 13.16), (-1.448, -0.547, 13.16), (-1.506, -0.1803, 13.16), (-1.448, 0.1864, 14.32), (-1.279, 0.5172, 14.32), (-1.14, 0.7587, 14.32), (-1.038, 0.7587, 13.24), (-1.017, 0.7797, 13.24), (-0.6859, 0.9483, 13.24), (-0.3192, 1.006, 13.24), (0.04751, 0.9483, 13.24), (0.3783, 0.7797, 13.24), (0.3994, 0.7587, 13.24), (0.4524, 0.7587, 14.32), (0.6408, 0.5172, 14.32), (0.8094, 0.1864, 14.32), (0.8675, -0.1803, 14.32), (0.8094, -0.547, 14.32), (0.6408, -0.8778, 14.32), (0.4524, -1.119, 14.32), (0.3994, -1.119, 13.24), (0.3783, -1.14, 13.24), (0.04751, -1.309, 13.24), (-1.506, -0.1803, 14.32), (-1.785, 0.2959, 14.6), (-1.566, 0.7255, 14.6), (-1.225, 1.066, 14.6), (-1.148, 1.106, 14.6), (0.4959, 0.9599, 14.6), (0.5866, 1.066, 14.6), (0.9275, 0.7255, 14.6), (1.146, 0.2959, 14.6), (1.222, -0.1803, 14.6), (1.146, -0.6565, 14.6), (0.9275, -1.086, 14.6), (0.5866, -1.427, 14.6), (0.4959, -1.32, 14.6), (-0.3192, -1.367, 13.24), (-0.6859, -1.309, 13.24), (-1.017, -1.14, 13.24), (-1.038, -1.119, 13.24), (-1.14, -1.119, 14.32), (-1.279, -0.8778, 14.32), (-1.448, -0.547, 14.32), (-1.86, -0.1803, 14.6), (-1.415, 0.1756, 15.24), (-1.251, 0.4967, 15.24), (-1.148, 0.9599, 14.82), (-1.148, 0.6002, 15.24), (-1.148, 1.106, 14.6), (0.5092, 1.106, 14.6), (0.5092, 0.6002, 15.24), (0.6127, 0.4967, 15.24), (0.5092, 0.9599, 14.82), (0.7763, 0.1756, 15.24), (0.8326, -0.1803, 15.24), (0.7763, -0.5362, 15.24), (0.6127, -0.8573, 15.24), (0.5092, -1.32, 14.82), (0.5092, -0.9608, 15.24), (0.5092, -1.466, 14.6), (-1.148, -1.466, 14.6), (-1.225, -1.427, 14.6), (-1.566, -1.086, 14.6), (-1.785, -0.6565, 14.6), (-1.471, -0.1803, 15.24), (-1.415, -0.5362, 15.24), (-1.251, -0.8573, 15.24), (-1.148, -0.9608, 15.24), (-1.148, -1.466, 14.6), (-1.148, -1.32, 14.82), (-1.917, -1.078, -4.313), (-1.978, -1.098, -4.313), (-2.047, -1.113, -4.313), (-2.124, -1.122, -4.313), (-2.211, -1.125, -4.313), (-2.452, -1.125, -4.313), (-2.452, -0.3052, -4.313), (-2.211, -0.3052, -4.313), (-2.116, -0.3094, -4.313), (-2.033, -0.3215, -4.313), (-1.96, -0.3409, -4.313), (-1.898, -0.3669, -4.313), (-1.845, -0.3988, -4.313), (-1.802, -0.436, -4.313), (-1.766, -0.4777, -4.313), (-1.739, -0.5232, -4.313), (-1.719, -0.572, -4.313), (-1.706, -0.6233, -4.313), (-1.699, -0.6764, -4.313), (-1.697, -0.7307, -4.313), (-1.701, -0.79, -4.313), (-1.711, -0.8451, -4.313), (-1.728, -0.8959, -4.313), (-1.751, -0.9421, -4.313), (-1.782, -0.9835, -4.313), (-1.819, -1.02, -4.313), (-1.864, -1.052, -4.313), (-1.864, -1.052, -4.133), (-1.917, -1.078, -4.133), (-1.978, -1.098, -4.133), (-2.047, -1.113, -4.133), (-2.124, -1.122, -4.133), (-2.211, -1.125, -4.133), (-2.452, -1.125, -4.133), (-2.452, -0.3052, -4.133), (-2.211, -0.3052, -4.133), (-2.116, -0.3094, -4.133), (-2.033, -0.3215, -4.133), (-1.96, -0.3409, -4.133), (-1.898, -0.3669, -4.133), (-1.845, -0.3988, -4.133), (-1.802, -0.436, -4.133), (-1.766, -0.4777, -4.133), (-1.739, -0.5232, -4.133), (-1.719, -0.572, -4.133), (-1.706, -0.6233, -4.133), (-1.699, -0.6764, -4.133), (-1.697, -0.7307, -4.133), (-1.701, -0.79, -4.133), (-1.711, -0.8451, -4.133), (-1.728, -0.8959, -4.133), (-1.751, -0.9421, -4.133), (-1.782, -0.9835, -4.133), (-1.819, -1.02, -4.133), (0.944, -0.3282, -4.313), (1.033, -0.331, -4.313), (1.114, -0.3397, -4.313), (1.187, -0.3541, -4.313), (1.252, -0.3743, -4.313), (1.31, -0.4003, -4.313), (1.359, -0.4321, -4.313), (1.401, -0.4698, -4.313), (1.436, -0.5133, -4.313), (1.462, -0.5627, -4.313), (1.481, -0.6179, -4.313), (1.492, -0.679, -4.313), (1.496, -0.746, -4.313), (1.494, -0.7942, -4.313), (1.486, -0.8409, -4.313), (1.473, -0.8854, -4.313), (1.454, -0.9273, -4.313), (1.429, -0.9661, -4.313), (1.397, -1.001, -4.313), (1.358, -1.033, -4.313), (1.311, -1.059, -4.313), (1.257, -1.081, -4.313), (1.193, -1.097, -4.313), (1.121, -1.107, -4.313), (1.04, -1.11, -4.313), (0.6948, -1.11, -4.313), (0.6948, -0.3282, -4.313), (0.6948, -0.3282, -4.133), (0.944, -0.3282, -4.133), (1.033, -0.331, -4.133), (1.114, -0.3397, -4.133), (1.187, -0.3541, -4.133), (1.252, -0.3743, -4.133), (1.31, -0.4003, -4.133), (1.359, -0.4321, -4.133), (1.401, -0.4698, -4.133), (1.436, -0.5133, -4.133), (1.462, -0.5627, -4.133), (1.481, -0.6179, -4.133), (1.492, -0.679, -4.133), (1.496, -0.746, -4.133), (1.494, -0.7942, -4.133), (1.486, -0.8409, -4.133), (1.473, -0.8854, -4.133), (1.454, -0.9273, -4.133), (1.429, -0.9661, -4.133), (1.397, -1.001, -4.133), (1.358, -1.033, -4.133), (1.311, -1.059, -4.133), (1.257, -1.081, -4.133), (1.193, -1.097, -4.133), (1.121, -1.107, -4.133), (1.04, -1.11, -4.133), (0.6948, -1.11, -4.133), (1.242, 0.01262, -4.313), (1.147, 0.009161, -4.313), (0.6948, 0.009161, -4.313), (0.6948, 0.8295, -4.313), (1.166, 0.8295, -4.313), (1.27, 0.8251, -4.313), (1.361, 0.8124, -4.313), (1.44, 0.7923, -4.313), (1.507, 0.7656, -4.313), (1.564, 0.7332, -4.313), (1.611, 0.6958, -4.313), (1.649, 0.6544, -4.313), (1.679, 0.6097, -4.313), (1.701, 0.5627, -4.313), (1.715, 0.514, -4.313), (1.723, 0.4647, -4.313), (1.726, 0.4155, -4.313), (1.722, 0.3576, -4.313), (1.711, 0.3029, -4.313), (1.691, 0.2517, -4.313), (1.664, 0.2045, -4.313), (1.628, 0.1616, -4.313), (1.585, 0.1232, -4.313), (1.533, 0.0898, -4.313), (1.473, 0.06169, -4.313), (1.404, 0.03923, -4.313), (1.327, 0.02275, -4.313), (1.327, 0.02275, -4.133), (1.242, 0.01262, -4.133), (1.147, 0.009161, -4.133), (0.6948, 0.009161, -4.133), (0.6948, 0.8295, -4.133), (1.166, 0.8295, -4.133), (1.27, 0.8251, -4.133), (1.361, 0.8124, -4.133), (1.44, 0.7923, -4.133), (1.507, 0.7656, -4.133), (1.564, 0.7332, -4.133), (1.611, 0.6958, -4.133), (1.649, 0.6544, -4.133), (1.679, 0.6097, -4.133), (1.701, 0.5627, -4.133), (1.715, 0.514, -4.133), (1.723, 0.4647, -4.133), (1.726, 0.4155, -4.133), (1.722, 0.3576, -4.133), (1.711, 0.3029, -4.133), (1.691, 0.2517, -4.133), (1.664, 0.2045, -4.133), (1.628, 0.1616, -4.133), (1.585, 0.1232, -4.133), (1.533, 0.0898, -4.133), (1.473, 0.06169, -4.133), (1.404, 0.03923, -4.133), (-2.452, -1.125, -4.133), (-2.828, -1.447, -4.133), (-2.828, 1.167, -4.133), (-2.452, -0.3052, -4.133), (-2.169, -1.447, -4.133), (-2.452, 0.03216, -4.133), (-2.041, -1.442, -4.133), (-2.452, 1.167, -4.133), (-2.211, -0.3052, -4.133), (-1.921, -1.425, -4.133), (-1.464, -0.2713, -4.133), (-1.811, -1.397, -4.133), (-1.509, -0.2233, -4.133), (-2.116, -0.3094, -4.133), (-1.711, -1.358, -4.133), (-1.561, -0.1795, -4.133), (-2.033, -0.3215, -4.133), (-1.621, -1.31, -4.133), (-1.617, -0.1402, -4.133), (-1.424, -0.3234, -4.133), (-1.541, -1.251, -4.133), (-1.68, -0.1053, -4.133), (-1.96, -0.3409, -4.133), (-1.472, -1.183, -4.133), (-1.747, -0.07517, -4.133), (-1.898, -0.3669, -4.133), (-2.211, -1.125, -4.133), (-1.689, -0.03412, -4.133), (-1.389, -0.3795, -4.133), (-1.415, -1.106, -4.133), (-1.635, 0.01044, -4.133), (-1.845, -0.3988, -4.133), (-2.124, -1.122, -4.133), (-2.295, 0.03216, -4.133), (-1.802, -0.436, -4.133), (-2.047, -1.113, -4.133), (-2.248, 0.03368, -4.133), (-1.361, -0.4395, -4.133), (-1.978, -1.098, -4.133), (-1.584, 0.05851, -4.133), (-1.766, -0.4777, -4.133), (-1.37, -1.021, -4.133), (-2.201, 0.03919, -4.133), (-1.339, -0.5032, -4.133), (-1.917, -1.078, -4.133), (-2.154, 0.05013, -4.133), (-1.739, -0.5232, -4.133), (-1.864, -1.052, -4.133), (-2.107, 0.06794, -4.133), (-1.323, -0.5705, -4.133), (-1.819, -1.02, -4.133), (-1.535, 0.1101, -4.133), (-1.719, -0.572, -4.133), (-1.337, -0.9266, -4.133), (-2.057, 0.09405, -4.133), (-1.706, -0.6233, -4.133), (-1.782, -0.9835, -4.133), (-2.006, 0.1299, -4.133), (-1.313, -0.6412, -4.133), (-1.751, -0.9421, -4.133), (-1.487, 0.1652, -4.133), (-1.699, -0.6764, -4.133), (-1.728, -0.8959, -4.133), (-1.951, 0.1769, -4.133), (-1.31, -0.7153, -4.133), (-1.317, -0.8248, -4.133), (-1.441, 0.2238, -4.133), (-1.697, -0.7307, -4.133), (-1.711, -0.8451, -4.133), (-1.892, 0.2366, -4.133), (-1.701, -0.79, -4.133), (-1.396, 0.286, -4.133), (-1.828, 0.3103, -4.133), (-1.351, 0.3516, -4.133), (-1.759, 0.3995, -4.133), (-1.306, 0.4208, -4.133), (-1.684, 0.5057, -4.133), (-1.26, 0.4934, -4.133), (-1.213, 0.5696, -4.133), (-1.601, 0.6302, -4.133), (-1.164, 0.6493, -4.133), (-1.256, 1.167, -4.133), (-1.138, 0.6927, -4.133), (-1.112, 0.7331, -4.133), (-1.087, 0.7713, -4.133), (-1.063, 0.8084, -4.133), (-1.038, 0.8451, -4.133), (-1.012, 0.8824, -4.133), (-0.985, 0.921, -4.133), (-0.9558, 0.962, -4.133), (-0.924, 1.006, -4.133), (-0.8891, 1.055, -4.133), (-0.8506, 1.108, -4.133), (-0.8078, 1.167, -4.133), (-0.3589, 0.7434, -4.133), (-0.39, 0.7413, -4.133), (-0.4211, 0.7434, -4.133), (-0.4509, 0.7496, -4.133), (-0.329, 0.7496, -4.133), (-0.4793, 0.7595, -4.133), (-0.3007, 0.7595, -4.133), (-0.5058, 0.7728, -4.133), (-0.2741, 0.7728, -4.133), (-0.5303, 0.7894, -4.133), (-0.2497, 0.7894, -4.133), (-0.5524, 0.8089, -4.133), (-0.2275, 0.8089, -4.133), (-0.5719, 0.831, -4.133), (-0.2081, 0.831, -4.133), (-0.5885, 0.8555, -4.133), (-0.1915, 0.8555, -4.133), (-0.6018, 0.882, -4.133), (-0.1781, 0.882, -4.133), (-0.6117, 0.9104, -4.133), (-0.1682, 0.9104, -4.133), (-0.6179, 0.9402, -4.133), (-0.1621, 0.9402, -4.133), (-0.62, 0.9713, -4.133), (-0.16, 0.9713, -4.133), (-0.6179, 1.002, -4.133), (-0.1621, 1.002, -4.133), (-0.1682, 1.032, -4.133), (-0.6117, 1.032, -4.133), (-0.1781, 1.061, -4.133), (-0.6018, 1.061, -4.133), (-0.1915, 1.087, -4.133), (-0.5885, 1.087, -4.133), (-0.2081, 1.112, -4.133), (-0.5719, 1.112, -4.133), (-0.2275, 1.134, -4.133), (-0.5524, 1.134, -4.133), (-0.2497, 1.153, -4.133), (-0.5303, 1.153, -4.133), (-0.2741, 1.17, -4.133), (-0.5058, 1.17, -4.133), (-0.3007, 1.183, -4.133), (-0.4793, 1.183, -4.133), (-0.329, 1.193, -4.133), (-0.4509, 1.193, -4.133), (-0.3589, 1.199, -4.133), (-0.4211, 1.199, -4.133), (-0.39, 1.201, -4.133), (0.6948, -1.11, -4.133), (0.3192, -1.447, -4.133), (0.3192, 1.167, -4.133), (0.6948, -0.3282, -4.133), (1.078, -1.447, -4.133), (0.6948, 0.009161, -4.133), (1.212, -1.441, -4.133), (0.6948, 0.8295, -4.133), (0.944, -0.3282, -4.133), (1.333, -1.421, -4.133), (1.166, 0.8295, -4.133), (1.662, -0.3169, -4.133), (1.442, -1.39, -4.133), (1.975, 0.8685, -4.133), (1.609, -0.282, -4.133), (1.033, -0.331, -4.133), (1.537, -1.348, -4.133), (1.91, 0.9387, -4.133), (1.27, 0.8251, -4.133), (1.55, -0.25, -4.133), (1.114, -0.3397, -4.133), (1.621, -1.297, -4.133), (1.832, 1.002, -4.133), (1.361, 0.8124, -4.133), (1.485, -0.2208, -4.133), (1.187, -0.3541, -4.133), (1.692, -1.238, -4.133), (1.74, 1.057, -4.133), (2.026, 0.7931, -4.133), (1.485, -0.2132, -4.133), (1.709, -0.3549, -4.133), (1.752, -1.172, -4.133), (1.633, 1.103, -4.133), (1.44, 0.7923, -4.133), (1.579, -0.1912, -4.133), (1.252, -0.3743, -4.133), (1.04, -1.11, -4.133), (1.51, 1.137, -4.133), (1.507, 0.7656, -4.133), (1.667, -0.1618, -4.133), (1.75, -0.396, -4.133), (1.8, -1.1, -4.133), (1.372, 1.159, -4.133), (1.564, 0.7332, -4.133), (1.748, -0.1254, -4.133), (1.31, -0.4003, -4.133), (1.121, -1.107, -4.133), (1.216, 1.167, -4.133), (2.065, 0.714, -4.133), (1.821, -0.08227, -4.133), (1.359, -0.4321, -4.133), (1.193, -1.097, -4.133), (1.611, 0.6958, -4.133), (1.887, -0.03268, -4.133), (1.786, -0.4403, -4.133), (1.837, -1.024, -4.133), (1.649, 0.6544, -4.133), (1.147, 0.009161, -4.133), (1.401, -0.4698, -4.133), (1.257, -1.081, -4.133), (2.092, 0.6326, -4.133), (1.945, 0.02306, -4.133), (1.816, -0.488, -4.133), (1.311, -1.059, -4.133), (1.679, 0.6097, -4.133), (1.242, 0.01262, -4.133), (1.436, -0.5133, -4.133), (1.358, -1.033, -4.133), (1.701, 0.5627, -4.133), (1.327, 0.02275, -4.133), (1.84, -0.5391, -4.133), (1.397, -1.001, -4.133), (2.108, 0.5505, -4.133), (1.404, 0.03923, -4.133), (1.462, -0.5627, -4.133), (1.863, -0.9444, -4.133), (1.715, 0.514, -4.133), (1.995, 0.08462, -4.133), (1.859, -0.5939, -4.133), (1.429, -0.9661, -4.133), (2.113, 0.4692, -4.133), (1.473, 0.06169, -4.133), (1.481, -0.6179, -4.133), (1.454, -0.9273, -4.133), (1.723, 0.4647, -4.133), (1.533, 0.0898, -4.133), (1.873, -0.6523, -4.133), (1.878, -0.8629, -4.133), (1.726, 0.4155, -4.133), (2.037, 0.1517, -4.133), (1.492, -0.679, -4.133), (1.473, -0.8854, -4.133), (2.108, 0.383, -4.133), (1.585, 0.1232, -4.133), (1.881, -0.7144, -4.133), (1.486, -0.8409, -4.133), (1.722, 0.3576, -4.133), (1.628, 0.1616, -4.133), (1.496, -0.746, -4.133), (1.883, -0.7805, -4.133), (1.711, 0.3029, -4.133), (2.07, 0.224, -4.133), (1.494, -0.7942, -4.133), (2.094, 0.3012, -4.133), (1.664, 0.2045, -4.133), (1.691, 0.2517, -4.133), (2.639, 0.7434, -4.133), (2.608, 0.7413, -4.133), (2.577, 0.7434, -4.133), (2.547, 0.7496, -4.133), (2.669, 0.7496, -4.133), (2.518, 0.7595, -4.133), (2.697, 0.7595, -4.133), (2.492, 0.7728, -4.133), (2.724, 0.7728, -4.133), (2.467, 0.7894, -4.133), (2.748, 0.7894, -4.133), (2.445, 0.8089, -4.133), (2.77, 0.8089, -4.133), (2.426, 0.831, -4.133), (2.79, 0.831, -4.133), (2.409, 0.8555, -4.133), (2.806, 0.8555, -4.133), (2.396, 0.882, -4.133), (2.82, 0.882, -4.133), (2.386, 0.9104, -4.133), (2.829, 0.9104, -4.133), (2.38, 0.9402, -4.133), (2.836, 0.9402, -4.133), (2.378, 0.9713, -4.133), (2.838, 0.9713, -4.133), (2.38, 1.002, -4.133), (2.836, 1.002, -4.133), (2.829, 1.032, -4.133), (2.386, 1.032, -4.133), (2.82, 1.061, -4.133), (2.396, 1.061, -4.133), (2.806, 1.087, -4.133), (2.409, 1.087, -4.133), (2.79, 1.112, -4.133), (2.426, 1.112, -4.133), (2.77, 1.134, -4.133), (2.445, 1.134, -4.133), (2.748, 1.153, -4.133), (2.467, 1.153, -4.133), (2.724, 1.17, -4.133), (2.492, 1.17, -4.133), (2.697, 1.183, -4.133), (2.518, 1.183, -4.133), (2.669, 1.193, -4.133), (2.547, 1.193, -4.133), (2.639, 1.199, -4.133), (2.577, 1.199, -4.133), (2.608, 1.201, -4.133)], [], [(0, 1, 2), (3, 0, 2), (4, 1, 0), (1, 5, 2), (3, 2, 6), (7, 0, 3), (0, 8, 4), (9, 1, 4), (9, 5, 1), (6, 2, 5), (6, 10, 3), (10, 7, 3), (11, 0, 7), (12, 8, 0), (6, 5, 9, 4, 8, 13, 14, 15, 16, 17, 18, 19, 20, 21, 22, 23, 24, 25, 26, 27, 28, 29, 30, 31, 32, 33, 34, 35, 36, 37, 38, 39, 40, 41, 42, 43, 44, 45, 46, 47, 48, 49, 50, 51, 52, 53, 54, 55, 56, 57, 58, 59, 60, 61, 62, 63, 64, 65, 66, 67, 68, 69, 70, 71, 72, 73, 74, 75, 76, 77, 78, 79, 80, 81, 82, 83, 84, 85, 86, 87, 88, 89, 90, 91, 92, 93, 94, 95, 96, 97, 98, 99, 100, 101, 102, 103, 104, 105, 106, 107, 108, 109, 110, 111, 112, 113, 114, 115, 116, 117, 118, 119, 120, 121, 122, 123, 124, 125, 126, 127, 128, 129, 130, 131, 132, 133, 134, 135, 136, 137, 138, 139, 140, 141, 142, 143, 144, 145, 146, 147, 148, 149, 150, 151, 152, 153, 154, 155, 156, 157, 158, 159, 160, 161, 162, 163, 164, 165, 166, 167, 168, 169, 170, 171, 172, 173, 174, 175, 176, 177, 178, 179, 180, 181, 182, 183, 184, 185, 186, 187, 188, 189, 190, 191, 192, 193, 194, 195, 196, 197, 198, 199, 200, 201, 202, 203, 204, 205, 206, 207, 208, 209, 210, 211, 212, 213, 214, 215, 216, 217, 218, 219, 220, 221, 222, 223, 224, 225, 226, 227, 228, 229, 230, 231, 232, 233, 234, 235, 236, 237, 238, 239, 240, 241, 242, 243, 244, 245, 246, 247, 248, 249, 250, 251, 252, 253, 254, 255, 256, 257, 258, 259, 260, 261, 262, 263, 264, 265, 266, 267, 268, 269, 270, 271, 272, 273, 274, 275, 276, 277, 278, 279, 280, 281, 282, 283, 284, 285, 286, 287, 288, 289, 290, 291, 292, 293, 294, 295, 296, 297, 298, 299, 300, 301, 302, 303, 304, 305, 306, 307, 308, 309, 310, 311, 312, 313, 314, 315, 316, 317, 318, 319, 320, 321, 322, 323, 324, 325, 326, 327, 328, 329, 330, 331, 332, 333, 334, 335, 336, 337, 338, 339, 340, 10), (10, 340, 7), (340, 11, 7), (341, 0, 11), (342, 12, 0), (12, 13, 8), (342, 14, 13), (343, 15, 14), (344, 16, 15), (345, 17, 16), (346, 18, 17), (347, 19, 18), (348, 20, 19), (349, 21, 20), (350, 22, 21), (22, 351, 23), (23, 352, 24), (24, 353, 25), (26, 25, 354), (27, 26, 355), (28, 27, 356), (29, 28, 357), (30, 29, 358), (30, 359, 31), (31, 359, 32), (32, 360, 33), (361, 34, 33), (362, 35, 34), (363, 36, 35), (364, 37, 36), (365, 38, 37), (366, 39, 38), (367, 40, 39), (41, 40, 368), (369, 42, 41), (370, 43, 42), (371, 44, 43), (372, 45, 44), (373, 46, 45), (46, 374, 47), (47, 375, 48), (48, 376, 49), (49, 377, 50), (51, 50, 378), (51, 379, 52), (379, 53, 52), (53, 380, 54), (54, 381, 55), (382, 56, 55), (383, 57, 56), (384, 58, 57), (385, 59, 58), (386, 60, 59), (387, 61, 60), (388, 62, 61), (389, 63, 62), (390, 64, 63), (391, 65, 64), (392, 66, 65), (393, 67, 66), (394, 68, 67), (395, 69, 68), (69, 396, 70), (70, 397, 71), (71, 398, 72), (72, 399, 73), (73, 400, 74), (400, 75, 74), (75, 401, 76), (76, 402, 77), (403, 78, 77), (404, 79, 78), (79, 405, 80), (80, 406, 81), (407, 82, 81), (408, 83, 82), (409, 84, 83), (410, 85, 84), (411, 86, 85), (412, 87, 86), (413, 88, 87), (414, 89, 88), (415, 90, 89), (416, 91, 90), (417, 92, 91), (418, 93, 92), (93, 419, 94), (94, 420, 95), (420, 96, 95), (421, 97, 96), (97, 422, 98), (98, 423, 99), (424, 100, 99), (100, 425, 101), (101, 426, 102), (102, 427, 103), (103, 428, 104), (104, 429, 105), (430, 106, 105), (431, 107, 106), (432, 108, 107), (433, 109, 108), (434, 110, 109), (435, 111, 110), (436, 112, 111), (437, 113, 112), (438, 114, 113), (115, 114, 439), (440, 116, 115), (441, 117, 116), (442, 118, 117), (443, 119, 118), (119, 444, 120), (120, 445, 121), (446, 122, 121), (122, 447, 123), (124, 123, 448), (125, 124, 449), (125, 449, 126), (126, 450, 127), (127, 451, 128), (128, 452, 129), (453, 130, 129), (454, 131, 130), (455, 132, 131), (456, 133, 132), (457, 134, 133), (458, 135, 134), (459, 136, 135), (460, 137, 136), (461, 138, 137), (462, 139, 138), (463, 140, 139), (464, 141, 140), (141, 465, 142), (142, 466, 143), (143, 467, 144), (145, 144, 468), (146, 145, 469), (147, 146, 470), (148, 147, 471), (149, 148, 472), (149, 472, 150), (150, 473, 151), (151, 474, 152), (152, 475, 153), (476, 154, 153), (477, 155, 154), (478, 156, 155), (479, 157, 156), (480, 158, 157), (481, 159, 158), (482, 160, 159), (483, 161, 160), (484, 162, 161), (485, 163, 162), (164, 163, 486), (165, 164, 487), (165, 488, 166), (167, 166, 489), (168, 167, 490), (169, 168, 491), (170, 169, 492), (171, 170, 493), (172, 171, 494), (172, 494, 173), (173, 495, 174), (174, 496, 175), (175, 497, 176), (498, 177, 176), (499, 178, 177), (500, 179, 178), (501, 180, 179), (502, 181, 180), (503, 182, 181), (504, 183, 182), (505, 184, 183), (185, 184, 506), (186, 185, 507), (187, 186, 508), (188, 187, 509), (189, 188, 510), (190, 189, 511), (191, 190, 512), (192, 191, 513), (193, 192, 514), (194, 193, 515), (195, 194, 516), (195, 516, 196), (196, 517, 197), (197, 518, 198), (198, 519, 199), (520, 200, 199), (521, 201, 200), (522, 202, 201), (523, 203, 202), (524, 204, 203), (525, 205, 204), (205, 526, 206), (207, 206, 527), (528, 208, 207), (209, 208, 529), (210, 209, 530), (211, 210, 531), (212, 211, 532), (213, 212, 533), (214, 213, 534), (215, 214, 535), (536, 537, 538, 311, 310, 539, 540, 541, 542, 543, 544, 545, 546, 547, 548, 549, 550, 551, 552, 553, 554, 555, 556, 557, 558, 559, 560, 561, 562, 563, 564, 565, 566, 567, 568, 569, 570, 571, 572, 573, 574, 575, 576, 577, 578, 579, 580, 581, 582, 583, 584, 585, 586, 587, 588, 589, 590, 591, 251, 250, 592, 593, 594, 595, 596, 597, 598, 599, 600, 601, 602, 603, 604, 216, 215, 605, 606, 607, 608, 609, 610, 611, 612, 613, 614, 615, 616, 617, 618, 619, 620, 621, 622, 623, 624, 625, 626, 627, 628, 629, 630, 631, 632, 633, 634, 635, 636, 637, 638, 639, 640, 641, 642, 643, 644, 645, 646, 647, 648, 649, 650, 651, 652, 653, 654, 655, 656, 657, 658, 659, 660, 661, 662, 663, 664, 665, 666, 667, 668, 669, 670, 671, 672, 673, 674, 675, 676, 677, 678, 679, 680, 681, 682, 683, 684, 685, 686, 687, 688, 689, 690, 691, 692, 693, 694, 695, 696, 697, 698, 699, 700, 701, 702, 703, 704, 705, 706, 707, 708, 709, 710, 711, 712, 713, 714, 715, 716, 717, 718, 719, 720, 721, 722, 723, 724, 725, 726, 727, 728, 729, 730, 731, 732, 733, 734, 735, 736, 737, 738, 739, 740, 741, 742, 743, 744, 745, 746, 747, 748, 749, 750, 751, 752, 753, 754), (217, 216, 755, 756), (218, 217, 756, 757), (219, 218, 757, 758), (220, 219, 758, 759), (221, 220, 759, 760), (222, 221, 760, 761), (223, 222, 761, 762), (224, 223, 762, 763), (225, 224, 763, 764), (226, 225, 764, 765), (227, 226, 765, 766), (228, 227, 766, 767), (229, 228, 767, 768), (230, 229, 768, 769), (231, 230, 769, 770), (232, 231, 770, 771), (233, 232, 771, 772), (234, 233, 772, 773), (235, 234, 773, 774), (236, 235, 774, 775), (237, 236, 775, 776), (238, 237, 776, 777), (239, 238, 777, 778), (240, 239, 778, 779), (241, 240, 779, 780), (242, 241, 780, 781), (243, 242, 781, 782), (244, 243, 782, 783), (245, 244, 783, 784), (246, 245, 784, 785), (247, 246, 785, 786), (248, 247, 786, 787), (249, 248, 787, 788), (250, 249, 788, 789), (252, 251, 790, 791), (253, 252, 791, 792), (254, 253, 792, 793), (255, 254, 793, 794), (256, 255, 794, 795), (257, 256, 795, 796), (258, 257, 796, 797), (259, 258, 797, 798), (260, 259, 798, 799), (549, 800, 801, 802, 803, 804, 805, 806, 807, 808, 809, 810, 811, 812, 813, 814, 815, 816, 817, 818, 819, 820, 821, 822, 823, 824, 825, 826, 827, 828, 829, 830, 831, 832, 833, 834, 835, 291, 290, 836, 837, 838, 839, 840, 841, 842, 843, 844, 845, 846, 847, 848, 849, 850, 851, 852, 853, 261, 260, 550), (262, 261, 854, 855), (263, 262, 855, 856), (264, 263, 856, 857), (265, 264, 857, 858), (266, 265, 858, 859), (267, 266, 859, 860), (268, 267, 860, 861), (269, 268, 861, 862), (270, 269, 862, 863), (271, 270, 863, 864), (272, 271, 864, 865), (273, 272, 865, 866), (274, 273, 866, 867), (275, 274, 867, 868), (276, 275, 868, 869), (277, 276, 869, 870), (278, 277, 870, 871), (279, 278, 871, 872), (280, 279, 872, 873), (281, 280, 873, 874), (282, 281, 874, 875), (283, 282, 875, 876), (284, 283, 876, 877), (285, 284, 877, 878), (286, 285, 878, 879), (287, 286, 879, 880), (288, 287, 880, 881), (289, 288, 881, 882), (290, 289, 882, 883), (292, 291, 884, 885), (293, 292, 885, 886), (294, 293, 886, 887), (295, 294, 887, 888), (296, 295, 888, 889), (297, 296, 889, 890), (298, 297, 890, 891), (299, 298, 891, 892), (300, 299, 892, 893), (301, 300, 893, 894), (302, 301, 894, 895), (303, 302, 895, 896), (304, 303, 896, 897), (305, 304, 897, 898), (306, 305, 898, 899), (307, 306, 899, 900), (308, 307, 900, 901), (309, 308, 901, 902), (310, 309, 902, 903), (311, 904, 312), (313, 312, 905), (314, 313, 906), (315, 314, 907), (316, 315, 908), (317, 316, 909), (318, 317, 910), (319, 318, 911), (320, 319, 912), (321, 320, 913), (322, 321, 914), (323, 322, 915), (915, 324, 323), (916, 325, 324), (917, 326, 325), (918, 327, 326), (919, 328, 327), (920, 329, 328), (921, 330, 329), (922, 331, 330), (923, 332, 331), (332, 924, 333), (333, 925, 334), (334, 926, 335), (335, 927, 336), (337, 336, 928), (338, 337, 929), (339, 338, 341), (340, 339, 11), (339, 341, 11), (929, 0, 341), (343, 342, 0), (342, 13, 12), (343, 14, 342), (344, 15, 343), (345, 16, 344), (346, 17, 345), (347, 18, 346), (348, 19, 347), (349, 20, 348), (350, 21, 349), (930, 22, 350), (930, 351, 22), (351, 352, 23), (352, 353, 24), (25, 353, 354), (26, 354, 355), (27, 355, 356), (28, 356, 357), (29, 357, 358), (358, 359, 30), (32, 359, 360), (33, 360, 361), (362, 34, 361), (363, 35, 362), (364, 36, 363), (365, 37, 364), (366, 38, 365), (367, 39, 366), (368, 40, 367), (353, 369, 368), (370, 42, 369), (371, 43, 370), (372, 44, 371), (373, 45, 372), (931, 46, 373), (931, 374, 46), (374, 375, 47), (375, 376, 48), (376, 377, 49), (50, 377, 378), (378, 379, 51), (380, 53, 379), (54, 380, 381), (55, 381, 382), (383, 56, 382), (384, 57, 383), (385, 58, 384), (386, 59, 385), (387, 60, 386), (388, 61, 387), (389, 62, 388), (390, 63, 389), (391, 64, 390), (392, 65, 391), (393, 66, 392), (394, 67, 393), (395, 68, 394), (932, 69, 395), (932, 396, 69), (396, 397, 70), (397, 398, 71), (398, 399, 72), (399, 400, 73), (401, 75, 400), (76, 401, 402), (77, 402, 403), (404, 78, 403), (405, 79, 404), (405, 406, 80), (406, 407, 81), (408, 82, 407), (409, 83, 408), (410, 84, 409), (411, 85, 410), (412, 86, 411), (413, 87, 412), (414, 88, 413), (415, 89, 414), (416, 90, 415), (417, 91, 416), (418, 92, 417), (933, 93, 418), (933, 419, 93), (419, 420, 94), (421, 96, 420), (422, 97, 421), (98, 422, 423), (99, 423, 424), (425, 100, 424), (425, 426, 101), (426, 427, 102), (427, 428, 103), (428, 429, 104), (429, 430, 105), (431, 106, 430), (432, 107, 431), (433, 108, 432), (434, 109, 433), (435, 110, 434), (436, 111, 435), (437, 112, 436), (438, 113, 437), (439, 114, 438), (440, 115, 439), (441, 116, 440), (442, 117, 441), (443, 118, 442), (444, 119, 443), (120, 444, 445), (121, 445, 446), (447, 122, 446), (447, 934, 123), (124, 448, 449), (123, 934, 448), (449, 450, 126), (450, 451, 127), (451, 452, 128), (452, 453, 129), (454, 130, 453), (455, 131, 454), (456, 132, 455), (457, 133, 456), (458, 134, 457), (459, 135, 458), (460, 136, 459), (461, 137, 460), (462, 138, 461), (463, 139, 462), (464, 140, 463), (465, 141, 464), (142, 465, 466), (143, 466, 467), (467, 935, 144), (145, 468, 469), (144, 935, 468), (146, 469, 470), (147, 470, 471), (148, 471, 472), (472, 473, 150), (473, 474, 151), (474, 475, 152), (475, 476, 153), (477, 154, 476), (478, 155, 477), (479, 156, 478), (480, 157, 479), (481, 158, 480), (482, 159, 481), (483, 160, 482), (484, 161, 483), (485, 162, 484), (486, 163, 485), (487, 164, 486), (488, 165, 487), (488, 936, 166), (167, 489, 490), (166, 936, 489), (168, 490, 491), (169, 491, 492), (170, 492, 493), (171, 493, 494), (494, 495, 173), (495, 496, 174), (496, 497, 175), (497, 498, 176), (499, 177, 498), (500, 178, 499), (937, 179, 500), (937, 501, 179), (938, 180, 501), (502, 180, 938), (503, 181, 502), (504, 182, 503), (505, 183, 504), (506, 184, 505), (507, 185, 506), (939, 186, 507), (187, 508, 509), (186, 939, 508), (188, 509, 510), (189, 510, 511), (190, 511, 512), (191, 512, 513), (192, 513, 514), (193, 514, 515), (194, 515, 516), (516, 517, 196), (517, 518, 197), (518, 519, 198), (519, 520, 199), (521, 200, 520), (522, 201, 521), (523, 202, 522), (524, 203, 523), (525, 204, 524), (526, 205, 525), (526, 527, 206), (940, 207, 527), (940, 528, 207), (208, 528, 529), (209, 529, 530), (210, 530, 531), (211, 531, 532), (212, 532, 533), (213, 533, 534), (214, 534, 535), (215, 535, 941), (942, 536, 754), (536, 943, 537), (537, 944, 538), (538, 945, 311), (539, 310, 903, 946), (540, 539, 946, 947), (541, 540, 947, 948), (542, 541, 948, 949), (543, 542, 949, 950), (544, 543, 950, 951), (545, 544, 951, 952), (546, 545, 952, 953), (547, 546, 953, 954), (548, 547, 954, 955), (549, 548, 955, 956), (551, 550, 957, 958), (552, 551, 958, 959), (553, 552, 959, 960), (554, 553, 960, 961), (555, 554, 961, 962), (556, 555, 962, 963), (557, 556, 963, 964), (558, 557, 964, 965), (559, 558, 965, 966), (560, 559, 966, 967), (561, 560, 967, 968), (562, 561, 968, 969), (563, 562, 969, 970), (564, 563, 970, 971), (565, 564, 971, 972), (566, 565, 972, 973), (567, 566, 973, 974), (568, 567, 974, 975), (569, 568, 975, 976), (570, 569, 976, 977), (571, 570, 977, 978), (572, 571, 978, 979), (573, 572, 979, 980), (574, 573, 980, 981), (575, 574, 981, 982), (576, 575, 982, 983), (577, 576, 983, 984), (578, 577, 984, 985), (579, 578, 985, 986), (580, 579, 986, 987), (581, 580, 987, 988), (582, 581, 988, 989), (583, 582, 989, 990), (584, 583, 990, 991), (585, 584, 991, 992), (586, 585, 992, 993), (587, 586, 993, 994), (588, 587, 994, 995), (589, 588, 995, 996), (590, 589, 996, 997), (591, 590, 997, 998), (251, 591, 998, 790), (592, 250, 789, 999), (593, 592, 999, 1000), (594, 593, 1000, 1001), (595, 594, 1001, 1002), (596, 595, 1002, 1003), (597, 596, 1003, 1004), (598, 597, 1004, 1005), (599, 598, 1005, 1006), (600, 599, 1006, 1007), (601, 600, 1007, 1008), (602, 601, 1008, 1009), (603, 602, 1009, 1010), (604, 603, 1010, 1011), (216, 604, 1011, 755), (605, 215, 941), (606, 605, 1012), (607, 606, 1013), (608, 607, 1014), (608, 1014, 609), (609, 1015, 610), (610, 1016, 611), (1017, 612, 611), (1018, 613, 612), (1019, 614, 613), (1020, 615, 614), (1021, 616, 615), (616, 1022, 617), (1023, 618, 617), (1024, 619, 618), (620, 619, 1025), (1026, 621, 620, 1025), (622, 621, 1027), (623, 622, 1028), (624, 623, 1029), (625, 624, 1030), (626, 625, 1031), (627, 626, 1032), (628, 627, 1033), (629, 628, 1034), (630, 629, 1035), (631, 630, 1036), (631, 1036, 632), (632, 1037, 633), (633, 1038, 634), (634, 1039, 635), (1040, 636, 635), (636, 1041, 637), (638, 637, 1042), (1043, 639, 638), (1044, 640, 639), (641, 640, 1045), (642, 641, 1045, 1046), (643, 642, 1047), (1048, 644, 643), (645, 644, 1049), (646, 645, 1050), (647, 646, 1051), (648, 647, 1052), (649, 648, 1053), (650, 649, 1054), (651, 650, 1055), (652, 651, 1056), (652, 1056, 653), (653, 1057, 654), (654, 1058, 655), (655, 1059, 656), (656, 1060, 657), (658, 657, 1061), (1062, 659, 658), (1063, 660, 659), (661, 660, 1064), (662, 661, 1065), (662, 1066, 663), (663, 1067, 664), (665, 664, 1068), (666, 665, 1069), (667, 666, 1070), (668, 667, 1071), (669, 668, 1072), (670, 669, 1073), (671, 670, 1074), (672, 671, 1075), (673, 672, 1076), (674, 673, 1077), (675, 674, 1078), (676, 675, 1079), (676, 1079, 677), (677, 1080, 678), (679, 678, 1081), (680, 679, 1082), (1083, 681, 680), (1084, 682, 681), (683, 682, 1085), (683, 1086, 684), (684, 1087, 685), (685, 1088, 686), (686, 1089, 687), (687, 1090, 688), (689, 688, 1091), (690, 689, 1092), (691, 690, 1093), (692, 691, 1094), (693, 692, 1095), (694, 693, 1096), (695, 694, 1097), (696, 695, 1098), (697, 696, 1099), (698, 697, 1100), (699, 698, 1101), (700, 699, 1102), (701, 700, 1103), (702, 701, 1104), (1105, 703, 702), (1106, 704, 703), (705, 704, 1107), (705, 1108, 706), (1108, 707, 706), (1109, 708, 707), (708, 1110, 709), (709, 1111, 710), (710, 1112, 711), (711, 1113, 712), (713, 712, 1114), (714, 713, 1115), (715, 714, 1116), (716, 715, 1117), (717, 716, 1118), (718, 717, 1119), (719, 718, 1120), (720, 719, 1121), (721, 720, 1122), (722, 721, 1123), (723, 722, 1124), (724, 723, 1125), (1126, 725, 724), (1127, 726, 725), (726, 1128, 727), (1128, 728, 727), (1129, 729, 728), (1130, 730, 729), (1131, 731, 730), (1132, 732, 731), (732, 1133, 733), (733, 1134, 734), (734, 1135, 735), (735, 1136, 736), (737, 736, 1137), (738, 737, 1138), (739, 738, 1139), (740, 739, 1140), (741, 740, 1141), (742, 741, 1142), (743, 742, 1143), (744, 743, 1144), (745, 744, 1145), (746, 745, 1146), (747, 746, 1147), (748, 747, 1148), (748, 1149, 749), (1149, 750, 749), (1150, 751, 750), (1151, 752, 751), (1152, 753, 752), (1153, 754, 753), (550, 260, 799, 957), (800, 549, 956, 1154), (801, 800, 1154, 1155), (802, 801, 1155, 1156), (803, 802, 1156, 1157), (804, 803, 1157, 1158), (805, 804, 1158, 1159), (806, 805, 1159, 1160), (807, 806, 1160, 1161), (808, 807, 1161, 1162), (809, 808, 1162, 1163), (810, 809, 1163, 1164), (811, 810, 1164, 1165), (812, 811, 1165, 1166), (813, 812, 1166, 1167), (814, 813, 1167, 1168), (815, 814, 1168, 1169), (816, 815, 1169, 1170), (817, 816, 1170, 1171), (818, 817, 1171, 1172), (819, 818, 1172, 1173), (820, 819, 1173, 1174), (821, 820, 1174, 1175), (822, 821, 1175, 1176), (823, 822, 1176, 1177), (824, 823, 1177, 1178), (825, 824, 1178, 1179), (826, 825, 1179, 1180), (827, 826, 1180, 1181), (828, 827, 1181, 1182), (829, 828, 1182, 1183), (830, 829, 1183, 1184), (831, 830, 1184, 1185), (832, 831, 1185, 1186), (833, 832, 1186, 1187), (834, 833, 1187, 1188), (835, 834, 1188, 1189), (291, 835, 1189, 884), (836, 290, 883, 1190), (837, 836, 1190, 1191), (838, 837, 1191, 1192), (839, 838, 1192, 1193), (840, 839, 1193, 1194), (841, 840, 1194, 1195), (842, 841, 1195, 1196), (843, 842, 1196, 1197), (844, 843, 1197, 1198), (845, 844, 1198, 1199), (846, 845, 1199, 1200), (847, 846, 1200, 1201), (848, 847, 1201, 1202), (849, 848, 1202, 1203), (850, 849, 1203, 1204), (851, 850, 1204, 1205), (852, 851, 1205, 1206), (853, 852, 1206, 1207), (261, 853, 1207, 854), (945, 904, 311), (312, 904, 905), (313, 905, 906), (314, 906, 907), (315, 907, 908), (316, 908, 909), (317, 909, 910), (318, 910, 911), (319, 911, 912), (320, 912, 913), (914, 321, 913), (915, 322, 914), (916, 324, 915), (917, 325, 916), (918, 326, 917), (919, 327, 918), (920, 328, 919), (921, 329, 920), (922, 330, 921), (923, 331, 922), (1208, 332, 923), (1208, 924, 332), (924, 925, 333), (925, 926, 334), (926, 927, 335), (336, 927, 928), (337, 928, 929), (338, 929, 341), (928, 0, 929), (344, 343, 0), (345, 344, 0), (1209, 346, 345), (1209, 347, 346), (1210, 348, 347), (349, 348, 467), (350, 349, 452), (930, 350, 447), (351, 930, 430), (352, 351, 412), (353, 352, 408), (354, 353, 368), (355, 354, 366), (356, 355, 365), (357, 356, 363), (358, 357, 362), (359, 358, 361), (359, 361, 360), (361, 358, 362), (362, 357, 363), (363, 356, 364), (356, 365, 364), (366, 365, 355), (367, 366, 354), (354, 368, 367), (353, 370, 369), (353, 371, 370), (372, 371, 390), (373, 372, 389), (931, 373, 388), (374, 931, 387), (375, 374, 386), (376, 375, 385), (377, 376, 384), (378, 377, 383), (379, 378, 382), (380, 379, 381), (379, 382, 381), (382, 378, 383), (383, 377, 384), (384, 376, 385), (385, 375, 386), (386, 374, 387), (388, 387, 931), (389, 388, 373), (390, 389, 372), (353, 391, 390), (353, 392, 391), (353, 393, 392), (394, 393, 408), (395, 394, 408), (932, 395, 407), (396, 932, 406), (397, 396, 405), (398, 397, 404), (399, 398, 403), (400, 399, 402), (400, 402, 401), (402, 399, 403), (403, 398, 404), (404, 397, 405), (405, 396, 406), (406, 932, 407), (407, 395, 408), (408, 352, 409), (352, 410, 409), (352, 411, 410), (352, 412, 411), (413, 412, 351), (351, 414, 413), (351, 415, 414), (416, 415, 427), (417, 416, 426), (418, 417, 426), (933, 418, 425), (419, 933, 424), (420, 419, 423), (421, 420, 422), (422, 420, 423), (423, 419, 424), (424, 933, 425), (425, 418, 426), (426, 416, 427), (351, 428, 427), (351, 429, 428), (351, 430, 429), (430, 930, 431), (930, 432, 431), (930, 433, 432), (930, 434, 433), (930, 435, 434), (930, 436, 435), (930, 437, 436), (438, 437, 447), (439, 438, 447), (440, 439, 446), (441, 440, 445), (442, 441, 444), (443, 442, 444), (444, 441, 445), (445, 440, 446), (446, 439, 447), (447, 350, 934), (350, 449, 448), (350, 448, 934), (350, 450, 449), (350, 451, 450), (350, 452, 451), (452, 349, 453), (349, 454, 453), (349, 455, 454), (349, 456, 455), (349, 457, 456), (349, 458, 457), (349, 459, 458), (460, 459, 466), (461, 460, 466), (462, 461, 466), (463, 462, 465), (464, 463, 465), (465, 462, 466), (466, 459, 467), (467, 348, 935), (348, 469, 468), (348, 468, 935), (469, 1211, 470), (1211, 471, 470), (1211, 472, 471), (1211, 473, 472), (473, 1212, 474), (1212, 475, 474), (1212, 476, 475), (1212, 477, 476), (1212, 478, 477), (479, 478, 1213), (1213, 480, 479), (1213, 481, 480), (482, 481, 486), (483, 482, 486), (484, 483, 485), (485, 483, 486), (481, 487, 486), (1213, 488, 487), (1213, 936, 488), (1213, 490, 489), (1213, 489, 936), (1213, 491, 490), (1213, 492, 491), (1213, 493, 492), (493, 1214, 494), (1214, 495, 494), (1214, 496, 495), (1214, 497, 496), (1214, 498, 497), (1214, 499, 498), (1214, 500, 499), (1214, 937, 500), (938, 501, 937), (1215, 502, 938), (503, 502, 505), (504, 503, 505), (1215, 506, 505), (1215, 507, 506), (1215, 939, 507), (1215, 509, 508), (1215, 508, 939), (1215, 510, 509), (1215, 511, 510), (1215, 512, 511), (1215, 513, 512), (1215, 514, 513), (1215, 515, 514), (515, 1216, 516), (1216, 517, 516), (1216, 518, 517), (1216, 519, 518), (1216, 520, 519), (1216, 521, 520), (1216, 522, 521), (1216, 523, 522), (523, 526, 524), (524, 526, 525), (523, 527, 526), (1216, 940, 527), (940, 1217, 528), (1217, 529, 528), (1217, 530, 529), (1217, 531, 530), (1217, 532, 531), (1217, 533, 532), (1217, 534, 533), (1217, 535, 534), (1217, 941, 535), (942, 754, 1153), (1218, 536, 942), (1218, 943, 536), (943, 944, 537), (944, 945, 538), (605, 941, 1012), (606, 1012, 1013), (607, 1013, 1014), (1014, 1015, 609), (1015, 1016, 610), (1016, 1017, 611), (1018, 612, 1017), (1019, 613, 1018), (1020, 614, 1019), (1021, 615, 1020), (1022, 616, 1021), (1022, 1219, 617), (1219, 1023, 617), (1023, 1024, 618), (619, 1024, 1025), (1220, 1026, 1025), (621, 1026, 1027), (622, 1027, 1028), (623, 1028, 1029), (624, 1029, 1030), (625, 1030, 1031), (626, 1031, 1032), (627, 1032, 1033), (628, 1033, 1034), (629, 1034, 1035), (630, 1035, 1036), (1036, 1037, 632), (1037, 1038, 633), (1038, 1039, 634), (1039, 1040, 635), (1041, 636, 1040), (1041, 1221, 637), (1042, 1043, 638), (637, 1221, 1042), (1043, 1044, 639), (640, 1044, 1045), (642, 1046, 1047), (1045, 1047, 1046), (643, 1047, 1222), (1048, 643, 1222), (644, 1048, 1223), (645, 1049, 1050), (644, 1223, 1049), (646, 1050, 1051), (647, 1051, 1052), (648, 1052, 1053), (649, 1053, 1054), (650, 1054, 1055), (651, 1055, 1056), (1056, 1057, 653), (1057, 1058, 654), (1058, 1059, 655), (1059, 1060, 656), (1060, 1224, 657), (1061, 1062, 658), (657, 1224, 1061), (1062, 1063, 659), (660, 1063, 1064), (661, 1064, 1065), (1065, 1066, 662), (1066, 1067, 663), (664, 1067, 1068), (665, 1068, 1069), (666, 1069, 1070), (667, 1070, 1071), (668, 1071, 1072), (669, 1072, 1073), (670, 1073, 1074), (671, 1074, 1075), (672, 1075, 1076), (673, 1076, 1077), (674, 1077, 1078), (675, 1078, 1079), (1079, 1080, 677), (1080, 1225, 678), (679, 1081, 1082), (678, 1225, 1081), (1082, 1083, 680), (1083, 1084, 681), (682, 1084, 1085), (1085, 1086, 683), (1086, 1087, 684), (1087, 1088, 685), (1088, 1089, 686), (1089, 1090, 687), (688, 1090, 1091), (689, 1091, 1092), (690, 1092, 1093), (691, 1093, 1094), (692, 1094, 1095), (693, 1095, 1096), (694, 1096, 1097), (695, 1097, 1098), (696, 1098, 1099), (697, 1099, 1100), (698, 1100, 1101), (699, 1101, 1102), (700, 1102, 1103), (701, 1103, 1104), (1104, 1105, 702), (1105, 1106, 703), (704, 1106, 1107), (1107, 1108, 705), (1109, 707, 1108), (1226, 708, 1109), (1226, 1110, 708), (1110, 1111, 709), (1111, 1112, 710), (1112, 1113, 711), (712, 1113, 1114), (713, 1114, 1115), (714, 1115, 1116), (715, 1116, 1117), (716, 1117, 1118), (717, 1118, 1119), (718, 1119, 1120), (719, 1120, 1121), (720, 1121, 1122), (721, 1122, 1123), (722, 1123, 1124), (723, 1124, 1125), (1125, 1126, 724), (1126, 1127, 725), (1127, 1128, 726), (1129, 728, 1128), (1130, 729, 1129), (1131, 730, 1130), (1132, 731, 1131), (1227, 732, 1132), (1227, 1133, 732), (1133, 1134, 733), (1134, 1135, 734), (1135, 1136, 735), (736, 1136, 1137), (737, 1137, 1138), (738, 1138, 1139), (739, 1139, 1140), (740, 1140, 1141), (741, 1141, 1142), (742, 1142, 1143), (743, 1143, 1144), (744, 1144, 1145), (745, 1145, 1146), (1147, 746, 1146), (1148, 747, 1147), (1148, 1149, 748), (1150, 750, 1149), (1151, 751, 1150), (1152, 752, 1151), (1153, 753, 1152), (945, 925, 904), (904, 924, 905), (905, 924, 906), (906, 924, 907), (907, 1208, 908), (908, 1208, 909), (909, 923, 910), (910, 923, 911), (911, 922, 912), (912, 922, 913), (913, 921, 914), (914, 920, 915), (915, 919, 916), (916, 918, 917), (916, 919, 918), (915, 920, 919), (914, 921, 920), (913, 922, 921), (911, 923, 922), (909, 1208, 923), (907, 924, 1208), (904, 925, 924), (1137, 926, 925), (1114, 927, 926), (927, 0, 928), (1209, 345, 0), (1209, 1210, 347), (1210, 1228, 348), (349, 467, 459), (930, 447, 437), (353, 408, 393), (353, 390, 371), (351, 427, 415), (348, 1211, 469), (1211, 1212, 473), (1212, 1213, 478), (1213, 487, 481), (1213, 1214, 493), (1214, 1215, 937), (938, 937, 1215), (1215, 505, 502), (1215, 1216, 515), (1216, 527, 523), (1216, 1217, 940), (1217, 1012, 941), (1147, 942, 1153), (1146, 1218, 942), (1144, 943, 1218), (1142, 944, 943), (944, 925, 945), (1217, 1013, 1012), (1217, 1014, 1013), (1014, 1220, 1015), (1220, 1016, 1015), (1220, 1017, 1016), (1220, 1018, 1017), (1220, 1019, 1018), (1220, 1020, 1019), (1220, 1021, 1020), (1220, 1022, 1021), (1220, 1219, 1022), (1220, 1023, 1219), (1220, 1024, 1023), (1220, 1025, 1024), (1220, 1027, 1026), (1220, 1028, 1027), (1220, 1029, 1028), (1029, 1229, 1030), (1229, 1031, 1030), (1229, 1032, 1031), (1229, 1033, 1032), (1229, 1034, 1033), (1229, 1035, 1034), (1229, 1036, 1035), (1229, 1037, 1036), (1230, 1038, 1037), (1230, 1039, 1038), (1230, 1040, 1039), (1230, 1041, 1040), (1230, 1221, 1041), (1230, 1043, 1042), (1230, 1042, 1221), (1230, 1044, 1043), (1044, 1047, 1045), (1044, 1222, 1047), (1048, 1222, 1223), (1230, 1050, 1049), (1230, 1049, 1223), (1050, 1231, 1051), (1231, 1052, 1051), (1231, 1053, 1052), (1231, 1054, 1053), (1231, 1055, 1054), (1055, 1232, 1056), (1232, 1057, 1056), (1232, 1058, 1057), (1232, 1059, 1058), (1232, 1060, 1059), (1060, 1233, 1224), (1061, 0, 1062), (1224, 0, 1061), (1062, 1068, 1063), (1063, 1067, 1064), (1064, 1066, 1065), (1064, 1067, 1066), (1063, 1068, 1067), (1062, 1069, 1068), (1069, 0, 1070), (1070, 0, 1071), (1071, 0, 1072), (1072, 0, 1073), (1073, 0, 1074), (1074, 0, 1075), (1075, 0, 1076), (1076, 0, 1077), (1077, 0, 1078), (1078, 0, 1079), (1079, 927, 1080), (1080, 927, 1225), (1081, 1091, 1082), (1225, 927, 1081), (1082, 1090, 1083), (1083, 1089, 1084), (1084, 1088, 1085), (1085, 1087, 1086), (1085, 1088, 1087), (1084, 1089, 1088), (1083, 1090, 1089), (1082, 1091, 1090), (1091, 927, 1092), (1092, 927, 1093), (1093, 927, 1094), (1094, 927, 1095), (1095, 927, 1096), (1096, 927, 1097), (1097, 927, 1098), (1098, 927, 1099), (1099, 927, 1100), (1100, 927, 1101), (1101, 927, 1102), (1102, 1112, 1103), (1103, 1112, 1104), (1104, 1111, 1105), (1105, 1110, 1106), (1106, 1226, 1107), (1107, 1109, 1108), (1107, 1226, 1109), (1106, 1110, 1226), (1105, 1111, 1110), (1104, 1112, 1111), (1112, 927, 1113), (1113, 927, 1114), (1114, 926, 1115), (1115, 926, 1116), (1116, 926, 1117), (1117, 926, 1118), (1118, 926, 1119), (1119, 926, 1120), (1120, 926, 1121), (1121, 1134, 1122), (1122, 1134, 1123), (1123, 1133, 1124), (1124, 1133, 1125), (1125, 1227, 1126), (1126, 1132, 1127), (1127, 1131, 1128), (1128, 1130, 1129), (1128, 1131, 1130), (1127, 1132, 1131), (1126, 1227, 1132), (1125, 1133, 1227), (1123, 1134, 1133), (1134, 926, 1135), (1135, 926, 1136), (1136, 926, 1137), (1137, 925, 1138), (1138, 925, 1139), (1139, 925, 1140), (1140, 944, 1141), (1141, 944, 1142), (1142, 943, 1143), (1143, 943, 1144), (1144, 1218, 1145), (1145, 1218, 1146), (1146, 942, 1147), (1147, 1153, 1148), (1148, 1152, 1149), (1149, 1151, 1150), (1149, 1152, 1151), (1148, 1153, 1152), (1079, 0, 927), (1234, 1209, 0), (1210, 1209, 1245, 1235), (1228, 1210, 1235, 1236), (348, 1228, 1211), (1212, 1211, 1246, 1237), (1213, 1212, 1237, 1238), (1214, 1213, 1238, 1239), (1215, 1214, 1239, 1240), (1216, 1215, 1240, 1241), (1217, 1216, 1241, 1242), (1140, 925, 944), (1217, 1220, 1014), (1220, 1229, 1029), (1229, 1230, 1037), (1230, 1222, 1044), (1230, 1223, 1222), (1230, 1231, 1050), (1231, 1232, 1055), (1232, 1233, 1060), (1233, 1243, 1224), (1062, 0, 1069), (1243, 0, 1224), (1081, 927, 1091), (1102, 927, 1112), (1121, 926, 1134), (1244, 1234, 0), (1209, 1234, 1255, 1245), (1236, 1246, 1211, 1228), (1242, 1247, 1220, 1217), (1229, 1220, 1247, 1248), (1230, 1229, 1248, 1249), (1231, 1230, 1249, 1250), (1232, 1231, 1250, 1251), (1233, 1232, 1251, 1252), (1243, 1233, 1252, 1253), (1243, 1254, 0), (1254, 1244, 0), (1234, 1244, 1267, 1255), (1235, 1245, 1268, 1256), (1236, 1235, 1256, 1257), (1246, 1236, 1257, 1258), (1237, 1246, 1258, 1259), (1238, 1237, 1259, 1260), (1239, 1238, 1260, 1261), (1240, 1239, 1261, 1262), (1241, 1240, 1262, 1263), (1242, 1241, 1263, 1264), (1247, 1242, 1264, 1265), (1253, 1266, 1254, 1243), (1244, 1254, 1266, 1267), (1245, 1255, 1276, 1268), (1265, 1269, 1248, 1247), (1249, 1248, 1269, 1270), (1250, 1249, 1270, 1271), (1251, 1250, 1271, 1272), (1252, 1251, 1272, 1273), (1253, 1252, 1273, 1274), (1266, 1253, 1274, 1275), (1255, 1267, 1288, 1276), (1256, 1268, 1289, 1277), (1257, 1256, 1277, 1278), (1258, 1257, 1278, 1279), (1259, 1258, 1279, 1280), (1260, 1259, 1280, 1281), (1261, 1260, 1281, 1282), (1262, 1261, 1282, 1283), (1263, 1262, 1283, 1284), (1264, 1263, 1284, 1285), (1265, 1264, 1285, 1286), (1269, 1265, 1286, 1287), (1275, 1288, 1267, 1266), (1268, 1276, 1297, 1289), (1287, 1290, 1270, 1269), (1271, 1270, 1290, 1291), (1272, 1271, 1291, 1292), (1273, 1272, 1292, 1293), (1274, 1273, 1293, 1294), (1275, 1274, 1294, 1295), (1288, 1275, 1295, 1296), (1276, 1288, 1296, 1297), (1289, 1298, 1299, 1277), (1277, 1299, 1300, 1278), (1278, 1300, 1301, 1279), (1279, 1301, 1302, 1280), (1280, 1302, 1303, 1281), (1281, 1303, 1304, 1282), (1282, 1304, 1305, 1283), (1283, 1305, 1306, 1284), (1284, 1306, 1307, 1285), (1285, 1307, 1308, 1286), (1286, 1308, 1309, 1287), (1287, 1309, 1310, 1290), (1297, 1311, 1298, 1289), (1299, 1298, 1312, 1313), (1300, 1299, 1313, 1314), (1301, 1300, 1314, 1315), (1302, 1301, 1315, 1316), (1303, 1302, 1316, 1317), (1304, 1303, 1317, 1318), (1305, 1304, 1318, 1319), (1306, 1305, 1319, 1320), (1307, 1306, 1320, 1321), (1308, 1307, 1321, 1322), (1309, 1308, 1322, 1323), (1310, 1309, 1323, 1324), (1290, 1310, 1325, 1291), (1291, 1325, 1326, 1292), (1292, 1326, 1327, 1293), (1293, 1327, 1328, 1294), (1294, 1328, 1329, 1295), (1295, 1329, 1330, 1296), (1296, 1330, 1311, 1297), (1298, 1311, 1331, 1312), (1313, 1312, 1350, 1332), (1314, 1313, 1332, 1333), (1315, 1314, 1333, 1334), (1316, 1315, 1334, 1335), (1317, 1316, 1335, 1336), (1318, 1317, 1336, 1337), (1319, 1318, 1337, 1338), (1320, 1319, 1338, 1339), (1321, 1320, 1339, 1340), (1322, 1321, 1340, 1341), (1323, 1322, 1341, 1342), (1325, 1310, 1324, 1343), (1324, 1323, 1342, 1344), (1326, 1325, 1343, 1345), (1327, 1326, 1345, 1346), (1328, 1327, 1346, 1347), (1329, 1328, 1347, 1348), (1330, 1329, 1348, 1349), (1311, 1330, 1349, 1331), (1312, 1331, 1357, 1350), (1343, 1324, 1344, 1351), (1345, 1343, 1351, 1352), (1346, 1345, 1352, 1353), (1347, 1346, 1353, 1354), (1348, 1347, 1354, 1355), (1349, 1348, 1355, 1356), (1331, 1349, 1356, 1357), (1332, 1350, 1358, 1359), (1333, 1332, 1359, 1360, 1361, 1362), (1363, 1334, 1333, 1362), (1364, 1335, 1334, 1363), (1365, 1336, 1335, 1364), (1366, 1337, 1336, 1365), (1338, 1337, 1366, 1367, 1368, 1369), (1339, 1338, 1369, 1370), (1340, 1339, 1370, 1371), (1341, 1340, 1371, 1372), (1342, 1341, 1372, 1373), (1344, 1342, 1373, 1374, 1375, 1376), (1377, 1351, 1344, 1376), (1350, 1357, 1378, 1358), (1359, 1358, 1379, 1380), (1360, 1359, 1380, 1381, 1382), (1383, 1384, 1385, 1369, 1368), (1370, 1369, 1385, 1386), (1371, 1370, 1386, 1387), (1372, 1371, 1387, 1388), (1373, 1372, 1388, 1389), (1374, 1373, 1389, 1390, 1391), (1392, 1352, 1351, 1377), (1393, 1353, 1352, 1392), (1394, 1354, 1353, 1393), (1355, 1354, 1394, 1395, 1396, 1397), (1356, 1355, 1397, 1398), (1357, 1356, 1398, 1378), (1358, 1378, 1399, 1379), (1380, 1379, 1400, 1401), (1402, 1381, 1380, 1401, 1403), (1382, 1381, 1404), (1405, 1384, 1383), (1406, 1407, 1385, 1384, 1408), (1386, 1385, 1407, 1409), (1387, 1386, 1409, 1410), (1388, 1387, 1410, 1411), (1389, 1388, 1411, 1412), (1413, 1390, 1389, 1412, 1414), (1391, 1390, 1415), (1416, 1417, 1418, 1397, 1396), (1398, 1397, 1418, 1419), (1378, 1398, 1419, 1399), (1379, 1399, 1420, 1400), (1403, 1401, 1400, 1420, 1421, 1422, 1423), (1404, 1381, 1402), (1408, 1384, 1405), (1414, 1412, 1411, 1410, 1409, 1407, 1406), (1415, 1390, 1413), (1424, 1417, 1416), (1423, 1422, 1418, 1417, 1425), (1419, 1418, 1422, 1421), (1399, 1419, 1421, 1420), (1425, 1417, 1424), (1423, 1425, 1424, 1416, 1396, 1395, 1361, 1360, 1382, 1404, 1402, 1403), (1395, 1394, 1393, 1392, 1377, 1376, 1375, 1367, 1366, 1365, 1364, 1363, 1362, 1361), (1406, 1408, 1405, 1383, 1368, 1367, 1375, 1374, 1391, 1415, 1413, 1414), (1426, 1427, 1428, 1429, 1430, 1431, 1432, 1433, 1434, 1435, 1436, 1437, 1438, 1439, 1440, 1441, 1442, 1443, 1444, 1445, 1446, 1447, 1448, 1449, 1450, 1451, 1452), (1426, 1452, 1453, 1454), (1427, 1426, 1454, 1455), (1428, 1427, 1455, 1456), (1429, 1428, 1456, 1457), (1430, 1429, 1457, 1458), (1431, 1430, 1458, 1459), (1432, 1431, 1459, 1460), (1433, 1432, 1460, 1461), (1434, 1433, 1461, 1462), (1435, 1434, 1462, 1463), (1436, 1435, 1463, 1464), (1437, 1436, 1464, 1465), (1438, 1437, 1465, 1466), (1439, 1438, 1466, 1467), (1440, 1439, 1467, 1468), (1441, 1440, 1468, 1469), (1442, 1441, 1469, 1470), (1443, 1442, 1470, 1471), (1444, 1443, 1471, 1472), (1445, 1444, 1472, 1473), (1446, 1445, 1473, 1474), (1447, 1446, 1474, 1475), (1448, 1447, 1475, 1476), (1449, 1448, 1476, 1477), (1450, 1449, 1477, 1478), (1451, 1450, 1478, 1479), (1452, 1451, 1479, 1453), (1480, 1481, 1482, 1483, 1484, 1485, 1486, 1487, 1488, 1489, 1490, 1491, 1492, 1493, 1494, 1495, 1496, 1497, 1498, 1499, 1500, 1501, 1502, 1503, 1504, 1505, 1506), (1480, 1506, 1507, 1508), (1481, 1480, 1508, 1509), (1482, 1481, 1509, 1510), (1483, 1482, 1510, 1511), (1484, 1483, 1511, 1512), (1485, 1484, 1512, 1513), (1486, 1485, 1513, 1514), (1487, 1486, 1514, 1515), (1488, 1487, 1515, 1516), (1489, 1488, 1516, 1517), (1490, 1489, 1517, 1518), (1491, 1490, 1518, 1519), (1492, 1491, 1519, 1520), (1493, 1492, 1520, 1521), (1494, 1493, 1521, 1522), (1495, 1494, 1522, 1523), (1496, 1495, 1523, 1524), (1497, 1496, 1524, 1525), (1498, 1497, 1525, 1526), (1499, 1498, 1526, 1527), (1500, 1499, 1527, 1528), (1501, 1500, 1528, 1529), (1502, 1501, 1529, 1530), (1503, 1502, 1530, 1531), (1504, 1503, 1531, 1532), (1505, 1504, 1532, 1533), (1506, 1505, 1533, 1507), (1534, 1535, 1536, 1537, 1538, 1539, 1540, 1541, 1542, 1543, 1544, 1545, 1546, 1547, 1548, 1549, 1550, 1551, 1552, 1553, 1554, 1555, 1556, 1557, 1558, 1559, 1560), (1534, 1560, 1561, 1562), (1535, 1534, 1562, 1563), (1536, 1535, 1563, 1564), (1537, 1536, 1564, 1565), (1538, 1537, 1565, 1566), (1539, 1538, 1566, 1567), (1540, 1539, 1567, 1568), (1541, 1540, 1568, 1569), (1542, 1541, 1569, 1570), (1543, 1542, 1570, 1571), (1544, 1543, 1571, 1572), (1545, 1544, 1572, 1573), (1546, 1545, 1573, 1574), (1547, 1546, 1574, 1575), (1548, 1547, 1575, 1576), (1549, 1548, 1576, 1577), (1550, 1549, 1577, 1578), (1551, 1550, 1578, 1579), (1552, 1551, 1579, 1580), (1553, 1552, 1580, 1581), (1554, 1553, 1581, 1582), (1555, 1554, 1582, 1583), (1556, 1555, 1583, 1584), (1557, 1556, 1584, 1585), (1558, 1557, 1585, 1586), (1559, 1558, 1586, 1587), (1560, 1559, 1587, 1561), (1588, 1589, 1590), (1591, 1588, 1590), (1592, 1589, 1588), (1593, 1591, 1590), (1594, 1592, 1588), (1595, 1593, 1590), (1596, 1591, 1593), (1597, 1594, 1588), (1598, 1596, 1593), (1599, 1597, 1588), (1600, 1598, 1593), (1598, 1601, 1596), (1602, 1599, 1588), (1603, 1600, 1593), (1598, 1604, 1601), (1605, 1602, 1588), (1606, 1603, 1593), (1598, 1607, 1604), (1608, 1605, 1588), (1609, 1606, 1593), (1607, 1610, 1604), (1611, 1608, 1588), (1612, 1609, 1593), (1607, 1613, 1610), (1614, 1611, 1588), (1615, 1612, 1593), (1607, 1616, 1613), (1617, 1611, 1614), (1618, 1615, 1593), (1616, 1619, 1613), (1617, 1614, 1620), (1621, 1618, 1593), (1616, 1622, 1619), (1617, 1620, 1623), (1624, 1618, 1621), (1616, 1625, 1622), (1617, 1623, 1626), (1627, 1618, 1624), (1625, 1628, 1622), (1629, 1617, 1626), (1627, 1624, 1630), (1625, 1631, 1628), (1629, 1626, 1632), (1627, 1630, 1633), (1631, 1634, 1628), (1629, 1632, 1635), (1627, 1633, 1636), (1631, 1637, 1634), (1629, 1635, 1638), (1639, 1627, 1636), (1637, 1640, 1634), (1641, 1629, 1638), (1639, 1636, 1642), (1637, 1643, 1640), (1641, 1638, 1644), (1639, 1642, 1645), (1637, 1646, 1643), (1641, 1644, 1647), (1648, 1639, 1645), (1646, 1649, 1643), (1641, 1647, 1650), (1648, 1645, 1651), (1646, 1652, 1649), (1653, 1641, 1650), (1654, 1648, 1651), (1652, 1655, 1649), (1653, 1650, 1656), (1654, 1651, 1657), (1652, 1658, 1655), (1653, 1656, 1658), (1659, 1654, 1657), (1652, 1653, 1658), (1659, 1657, 1660), (1661, 1659, 1660), (1661, 1660, 1662), (1663, 1661, 1662), (1663, 1662, 1664), (1665, 1663, 1664), (1666, 1665, 1664), (1666, 1664, 1667), (1668, 1666, 1667), (1668, 1667, 1669), (1670, 1668, 1669), (1671, 1670, 1669), (1672, 1671, 1669), (1673, 1672, 1669), (1674, 1673, 1669), (1675, 1674, 1669), (1676, 1675, 1669), (1677, 1676, 1669), (1678, 1677, 1669), (1679, 1678, 1669), (1680, 1679, 1669), (1681, 1680, 1669), (1682, 1683, 1684), (1682, 1684, 1685), (1686, 1682, 1685), (1686, 1685, 1687), (1688, 1686, 1687), (1688, 1687, 1689), (1690, 1688, 1689), (1690, 1689, 1691), (1692, 1690, 1691), (1692, 1691, 1693), (1694, 1692, 1693), (1694, 1693, 1695), (1696, 1694, 1695), (1696, 1695, 1697), (1698, 1696, 1697), (1698, 1697, 1699), (1700, 1698, 1699), (1700, 1699, 1701), (1702, 1700, 1701), (1702, 1701, 1703), (1704, 1702, 1703), (1704, 1703, 1705), (1706, 1704, 1705), (1706, 1705, 1707), (1708, 1706, 1707), (1709, 1708, 1707), (1709, 1707, 1710), (1711, 1709, 1710), (1711, 1710, 1712), (1713, 1711, 1712), (1713, 1712, 1714), (1715, 1713, 1714), (1715, 1714, 1716), (1717, 1715, 1716), (1717, 1716, 1718), (1719, 1717, 1718), (1719, 1718, 1720), (1721, 1719, 1720), (1721, 1720, 1722), (1723, 1721, 1722), (1723, 1722, 1724), (1725, 1723, 1724), (1725, 1724, 1726), (1727, 1725, 1726), (1727, 1726, 1728), (1729, 1727, 1728), (1730, 1731, 1732), (1733, 1730, 1732), (1734, 1731, 1730), (1735, 1733, 1732), (1736, 1734, 1730), (1737, 1735, 1732), (1738, 1733, 1735), (1739, 1736, 1730), (1740, 1737, 1732), (1741, 1738, 1735), (1742, 1739, 1730), (1743, 1740, 1732), (1744, 1741, 1735), (1741, 1745, 1738), (1746, 1742, 1730), (1747, 1743, 1732), (1743, 1748, 1740), (1749, 1744, 1735), (1741, 1750, 1745), (1751, 1746, 1730), (1752, 1747, 1732), (1743, 1753, 1748), (1754, 1749, 1735), (1741, 1755, 1750), (1756, 1751, 1730), (1757, 1752, 1732), (1743, 1758, 1753), (1759, 1754, 1735), (1741, 1760, 1755), (1761, 1756, 1730), (1762, 1757, 1732), (1758, 1763, 1753), (1764, 1759, 1735), (1760, 1765, 1755), (1766, 1761, 1730), (1767, 1762, 1732), (1758, 1768, 1763), (1769, 1764, 1735), (1760, 1770, 1765), (1771, 1761, 1766), (1772, 1767, 1732), (1758, 1773, 1768), (1774, 1769, 1735), (1770, 1775, 1765), (1771, 1766, 1776), (1777, 1772, 1732), (1758, 1778, 1773), (1779, 1774, 1735), (1770, 1780, 1775), (1771, 1776, 1781), (1778, 1782, 1773), (1783, 1779, 1735), (1770, 1784, 1780), (1785, 1771, 1781), (1778, 1786, 1782), (1787, 1783, 1735), (1784, 1788, 1780), (1785, 1781, 1789), (1778, 1790, 1786), (1791, 1783, 1787), (1784, 1792, 1788), (1785, 1789, 1793), (1790, 1794, 1786), (1791, 1787, 1795), (1792, 1796, 1788), (1785, 1793, 1797), (1790, 1798, 1794), (1791, 1795, 1799), (1792, 1800, 1796), (1785, 1797, 1801), (1790, 1802, 1798), (1791, 1799, 1803), (1800, 1804, 1796), (1805, 1785, 1801), (1802, 1806, 1798), (1807, 1791, 1803), (1800, 1808, 1804), (1805, 1801, 1809), (1802, 1810, 1806), (1807, 1803, 1811), (1808, 1812, 1804), (1805, 1809, 1813), (1810, 1814, 1806), (1807, 1811, 1815), (1808, 1816, 1812), (1817, 1805, 1813), (1810, 1818, 1814), (1819, 1807, 1815), (1816, 1820, 1812), (1817, 1813, 1821), (1810, 1822, 1818), (1819, 1815, 1823), (1816, 1824, 1820), (1817, 1821, 1825), (1822, 1826, 1818), (1819, 1823, 1827), (1824, 1828, 1820), (1829, 1817, 1825), (1822, 1830, 1826), (1831, 1819, 1827), (1824, 1829, 1828), (1829, 1825, 1832), (1822, 1833, 1830), (1831, 1827, 1834), (1829, 1832, 1828), (1833, 1835, 1830), (1831, 1834, 1835), (1833, 1831, 1835), (1836, 1837, 1838), (1836, 1838, 1839), (1840, 1836, 1839), (1840, 1839, 1841), (1842, 1840, 1841), (1842, 1841, 1843), (1844, 1842, 1843), (1844, 1843, 1845), (1846, 1844, 1845), (1846, 1845, 1847), (1848, 1846, 1847), (1848, 1847, 1849), (1850, 1848, 1849), (1850, 1849, 1851), (1852, 1850, 1851), (1852, 1851, 1853), (1854, 1852, 1853), (1854, 1853, 1855), (1856, 1854, 1855), (1856, 1855, 1857), (1858, 1856, 1857), (1858, 1857, 1859), (1860, 1858, 1859), (1860, 1859, 1861), (1862, 1860, 1861), (1863, 1862, 1861), (1863, 1861, 1864), (1865, 1863, 1864), (1865, 1864, 1866), (1867, 1865, 1866), (1867, 1866, 1868), (1869, 1867, 1868), (1869, 1868, 1870), (1871, 1869, 1870), (1871, 1870, 1872), (1873, 1871, 1872), (1873, 1872, 1874), (1875, 1873, 1874), (1875, 1874, 1876), (1877, 1875, 1876), (1877, 1876, 1878), (1879, 1877, 1878), (1879, 1878, 1880), (1881, 1879, 1880), (1881, 1880, 1882), (1883, 1881, 1882), (369, 41, 368)])
me_18tooth_gt2_pulley.polygons.foreach_set('use_smooth', [0, 0, 0, 0, 0, 0, 0, 0, 0, 0, 0, 0, 0, 0, 0, 0, 0, 0, 0, 0, 0, 0, 0, 0, 0, 0, 0, 0, 0, 0, 0, 0, 0, 0, 0, 0, 0, 0, 0, 0, 0, 0, 0, 0, 0, 0, 0, 0, 0, 0, 0, 0, 0, 0, 0, 0, 0, 0, 0, 0, 0, 0, 0, 0, 0, 0, 0, 0, 0, 0, 0, 0, 0, 0, 0, 0, 0, 0, 0, 0, 0, 0, 0, 0, 0, 0, 0, 0, 0, 0, 0, 0, 0, 0, 0, 0, 0, 0, 0, 0, 0, 0, 0, 0, 0, 0, 0, 0, 0, 0, 0, 0, 0, 0, 0, 0, 0, 0, 0, 0, 0, 0, 0, 0, 0, 0, 0, 0, 0, 0, 0, 0, 0, 0, 0, 0, 0, 0, 0, 0, 0, 0, 0, 0, 0, 0, 0, 0, 0, 0, 0, 0, 0, 0, 0, 0, 0, 0, 0, 0, 0, 0, 0, 0, 0, 0, 0, 0, 0, 0, 0, 0, 0, 0, 0, 0, 0, 0, 0, 0, 0, 0, 0, 0, 0, 0, 0, 0, 0, 0, 0, 0, 0, 0, 0, 0, 0, 0, 0, 0, 0, 0, 0, 0, 0, 0, 0, 0, 0, 0, 0, 0, 0, 0, 0, 0, 0, 0, 0, 0, 0, 0, 0, 1, 1, 1, 1, 1, 1, 1, 1, 1, 1, 1, 1, 1, 1, 1, 1, 1, 1, 1, 1, 1, 1, 1, 1, 1, 1, 1, 1, 1, 1, 1, 1, 1, 1, 1, 1, 1, 1, 1, 1, 1, 1, 1, 0, 1, 1, 1, 1, 1, 1, 1, 1, 1, 1, 1, 1, 1, 1, 1, 1, 1, 1, 1, 1, 1, 1, 1, 1, 1, 1, 1, 1, 1, 1, 1, 1, 1, 1, 1, 1, 1, 1, 1, 1, 1, 1, 1, 1, 1, 1, 1, 1, 0, 0, 0, 0, 0, 0, 0, 0, 0, 0, 0, 0, 0, 0, 0, 0, 0, 0, 0, 0, 0, 0, 0, 0, 0, 0, 0, 0, 0, 0, 0, 0, 0, 0, 0, 0, 0, 0, 0, 0, 0, 0, 0, 0, 0, 0, 0, 0, 0, 0, 0, 0, 0, 0, 0, 0, 0, 0, 0, 0, 0, 0, 0, 0, 0, 0, 0, 0, 0, 0, 0, 0, 0, 0, 0, 0, 0, 0, 0, 0, 0, 0, 0, 0, 0, 0, 0, 0, 0, 0, 0, 0, 0, 0, 0, 0, 0, 0, 0, 0, 0, 0, 0, 0, 0, 0, 0, 0, 0, 0, 0, 0, 0, 0, 0, 0, 0, 0, 0, 0, 0, 0, 0, 0, 0, 0, 0, 0, 0, 0, 0, 0, 0, 0, 0, 0, 0, 0, 0, 0, 0, 0, 0, 0, 0, 0, 0, 0, 0, 0, 0, 0, 0, 0, 0, 0, 0, 0, 0, 0, 0, 0, 0, 0, 0, 0, 0, 0, 0, 0, 0, 0, 0, 0, 0, 0, 0, 0, 0, 0, 0, 0, 0, 0, 0, 0, 0, 0, 0, 0, 0, 0, 0, 0, 0, 0, 0, 0, 0, 0, 0, 0, 0, 0, 0, 0, 0, 0, 0, 0, 0, 0, 0, 0, 0, 0, 0, 0, 0, 0, 0, 0, 0, 0, 0, 0, 0, 0, 0, 0, 0, 0, 0, 0, 0, 0, 0, 0, 0, 0, 0, 0, 1, 1, 1, 1, 1, 1, 1, 1, 1, 1, 1, 1, 1, 1, 1, 1, 1, 1, 1, 1, 1, 1, 1, 1, 1, 1, 1, 1, 1, 1, 1, 1, 1, 1, 1, 1, 1, 1, 1, 1, 1, 1, 1, 1, 1, 1, 1, 1, 1, 1, 1, 1, 1, 1, 1, 1, 1, 1, 1, 1, 1, 1, 1, 1, 1, 1, 1, 0, 0, 0, 0, 0, 0, 0, 0, 0, 0, 0, 0, 0, 0, 0, 0, 0, 0, 0, 0, 0, 0, 0, 0, 0, 0, 0, 0, 0, 0, 0, 0, 0, 0, 0, 0, 0, 0, 0, 0, 0, 0, 0, 0, 0, 0, 0, 0, 0, 0, 0, 0, 0, 0, 0, 0, 0, 0, 0, 0, 0, 0, 0, 0, 0, 0, 0, 0, 0, 0, 0, 0, 0, 0, 0, 0, 0, 0, 0, 0, 0, 0, 0, 0, 0, 0, 0, 0, 0, 0, 0, 0, 0, 0, 0, 0, 0, 0, 0, 0, 0, 0, 0, 0, 0, 0, 0, 0, 0, 0, 0, 0, 0, 0, 0, 0, 0, 0, 0, 0, 0, 0, 0, 0, 0, 0, 0, 0, 0, 0, 0, 0, 0, 0, 0, 0, 0, 0, 0, 0, 0, 0, 0, 0, 0, 0, 0, 0, 0, 0, 1, 1, 1, 1, 1, 1, 1, 1, 1, 1, 1, 1, 1, 1, 1, 1, 1, 1, 1, 1, 1, 1, 1, 1, 1, 1, 1, 1, 1, 1, 1, 1, 1, 1, 1, 1, 1, 1, 1, 1, 1, 1, 1, 1, 1, 1, 1, 1, 1, 1, 1, 1, 1, 1, 1, 1, 1, 0, 0, 0, 0, 0, 0, 0, 0, 0, 0, 0, 0, 0, 0, 0, 0, 0, 0, 0, 0, 0, 0, 0, 0, 0, 0, 0, 0, 0, 0, 0, 0, 0, 0, 0, 0, 0, 0, 0, 0, 0, 0, 0, 0, 0, 0, 0, 0, 0, 0, 0, 0, 0, 0, 0, 0, 0, 0, 0, 0, 0, 0, 0, 0, 0, 0, 0, 0, 0, 0, 0, 0, 0, 0, 0, 0, 0, 0, 0, 0, 0, 0, 0, 0, 0, 0, 0, 0, 0, 0, 0, 0, 0, 0, 0, 0, 0, 0, 0, 0, 0, 0, 0, 0, 0, 0, 0, 0, 0, 0, 0, 0, 0, 0, 0, 0, 0, 0, 0, 0, 0, 0, 0, 0, 0, 0, 0, 0, 0, 0, 0, 0, 0, 0, 0, 0, 0, 0, 0, 0, 0, 0, 0, 0, 0, 0, 0, 0, 0, 0, 0, 0, 0, 0, 0, 0, 0, 0, 0, 0, 0, 0, 0, 0, 0, 0, 0, 0, 0, 0, 0, 0, 0, 0, 0, 0, 0, 0, 0, 0, 0, 0, 0, 0, 0, 0, 0, 0, 0, 0, 0, 0, 0, 0, 0, 0, 0, 0, 0, 0, 0, 0, 0, 0, 0, 0, 0, 0, 0, 0, 0, 0, 0, 0, 0, 0, 0, 0, 0, 0, 0, 0, 0, 0, 0, 0, 0, 0, 0, 0, 0, 0, 0, 0, 0, 0, 0, 0, 0, 0, 0, 0, 0, 0, 0, 0, 0, 0, 0, 0, 0, 0, 0, 0, 0, 0, 0, 0, 0, 0, 0, 0, 0, 0, 0, 0, 0, 0, 0, 0, 0, 0, 0, 0, 0, 0, 0, 0, 0, 0, 0, 0, 0, 0, 0, 0, 0, 0, 0, 0, 0, 0, 0, 0, 0, 0, 0, 0, 0, 0, 0, 0, 0, 0, 0, 0, 0, 0, 0, 0, 0, 0, 0, 0, 0, 0, 0, 0, 0, 0, 0, 0, 0, 0, 0, 0, 0, 0, 0, 0, 0, 0, 0, 0, 0, 0, 0, 0, 0, 0, 0, 0, 0, 0, 0, 0, 0, 0, 0, 0, 0, 0, 0, 0, 0, 0, 0, 0, 0, 0, 0, 0, 0, 0, 0, 0, 0, 0, 0, 0, 0, 0, 0, 0, 0, 0, 0, 0, 0, 0, 0, 0, 0, 0, 0, 0, 0, 0, 0, 0, 0, 0, 0, 0, 0, 0, 0, 0, 0, 0, 0, 0, 0, 0, 0, 0, 0, 0, 0, 0, 0, 0, 0, 0, 0, 0, 0, 0, 0, 0, 0, 0, 0, 0, 0, 0, 0, 0, 0, 0, 0, 0, 0, 0, 0, 0, 0, 0, 0, 0, 0, 0, 0, 0, 0, 0, 0, 0, 0, 0, 0, 0, 0, 0, 0, 0, 0, 0, 0, 0, 0, 0, 0, 0, 0, 0, 0, 0, 0, 0, 0, 0, 0, 0, 0, 0, 0, 0, 0, 0, 0, 0, 0, 0, 0, 0, 0, 0, 0, 0, 0, 0, 0, 0, 0, 0, 0, 0, 0, 0, 0, 0, 0, 0, 0, 0, 0, 0, 0, 0, 0, 0, 0, 0, 0, 0, 0, 0, 0, 0, 0, 0, 0, 0, 0, 0, 0, 0, 0, 0, 0, 0, 0, 0, 0, 0, 0, 0, 0, 0, 0, 0, 0, 0, 0, 0, 0, 0, 0, 0, 0, 0, 0, 0, 0, 0, 0, 0, 0, 0, 0, 0, 0, 0, 0, 0, 0, 0, 0, 0, 0, 0, 0, 0, 0, 0, 0, 0, 0, 0, 0, 0, 0, 0, 0, 0, 0, 0, 0, 0, 0, 0, 0, 0, 0, 0, 0, 0, 0, 0, 0, 0, 0, 0, 0, 0, 0, 0, 0, 0, 0, 0, 0, 0, 0, 0, 0, 0, 0, 0, 0, 0, 0, 0, 0, 0, 0, 0, 0, 0, 0, 0, 0, 0, 0, 0, 0, 0, 0, 0, 0, 0, 0, 0, 0, 0, 0, 0, 0, 0, 0, 0, 0, 0, 0, 0, 0, 0, 0, 0, 0, 0, 0, 0, 0, 0, 0, 0, 0, 0, 0, 0, 0, 0, 0, 0, 0, 0, 0, 0, 0, 0, 0, 0, 0, 0, 0, 0, 0, 0, 0, 0, 0, 0, 0, 0, 0, 0, 0, 0, 0, 0, 0, 0, 0, 0, 0, 0, 0, 0, 0, 0, 0, 0, 0, 0, 0, 0, 0, 0, 0, 0, 0, 0, 0, 0, 0, 0, 0, 0, 0, 0, 0, 0, 0, 0, 0, 0, 0, 0, 0, 0, 0, 0, 0, 0, 0, 0, 0, 0, 0, 0, 0, 0, 0, 0, 0, 0, 0, 0, 0, 0, 0, 0, 0, 0, 1, 1, 1, 1, 1, 1, 1, 1, 1, 1, 1, 1, 1, 1, 1, 1, 1, 1, 1, 1, 1, 1, 1, 1, 1, 1, 1, 0, 1, 1, 1, 1, 1, 1, 1, 1, 1, 1, 1, 1, 1, 1, 1, 1, 1, 1, 1, 1, 1, 1, 1, 1, 1, 1, 1, 0, 1, 1, 1, 1, 1, 1, 1, 1, 1, 1, 1, 1, 1, 1, 1, 1, 1, 1, 1, 1, 1, 1, 1, 1, 1, 1, 1, 0, 0, 0, 0, 0, 0, 0, 0, 0, 0, 0, 0, 0, 0, 0, 0, 0, 0, 0, 0, 0, 0, 0, 0, 0, 0, 0, 0, 0, 0, 0, 0, 0, 0, 0, 0, 0, 0, 0, 0, 0, 0, 0, 0, 0, 0, 0, 0, 0, 0, 0, 0, 0, 0, 0, 0, 0, 0, 0, 0, 0, 0, 0, 0, 0, 0, 0, 0, 0, 0, 0, 0, 0, 0, 0, 0, 0, 0, 0, 0, 0, 0, 0, 0, 0, 0, 0, 0, 0, 0, 0, 0, 0, 0, 0, 0, 0, 0, 0, 0, 0, 0, 0, 0, 0, 0, 0, 0, 0, 0, 0, 0, 0, 0, 0, 0, 0, 0, 0, 0, 0, 0, 0, 0, 0, 0, 0, 0, 0, 0, 0, 0, 0, 0, 0, 0, 0, 0, 0, 0, 0, 0, 0, 0, 0, 0, 0, 0, 0, 0, 0, 0, 0, 0, 0, 0, 0, 0, 0, 0, 0, 0, 0, 0, 0, 0, 0, 0, 0, 0, 0, 0, 0, 0, 0, 0, 0, 0, 0, 0, 0, 0, 0, 0, 0, 0, 0, 0, 0, 0, 0, 0, 0, 0, 0, 0, 0, 0, 0, 0, 0, 0, 0, 0, 0, 0, 0, 0, 0, 0, 0, 0, 0, 0, 0, 0, 0, 0, 0, 0, 0, 0, 0, 0, 0, 0, 0, 0, 0, 0, 0, 0, 0, 0, 0, 0, 0, 0, 0, 0, 0, 0, 0, 0, 0, 0, 0, 0, 0, 0, 0, 0, 0, 0, 0, 0, 0, 0, 0, 0, 0, 0, 0, 0, 0, 0, 0, 0, 0, 0, 0, 0, 0, 0, 0, 0, 0, 0, 0, 0, 0, 0, 0, 0, 0, 0, 0, 0, 0, 0, 0, 0, 0, 0, 0])
me_18tooth_gt2_pulley.use_remesh_preserve_volume = False
me_18tooth_gt2_pulley.use_remesh_preserve_attributes = False
me_18tooth_gt2_pulley.use_mirror_vertex_groups = False
me_18tooth_gt2_pulley.update()

# ---- objects
ob_18tooth_gt2_pulley = bpy.data.objects.new('18Tooth-GT2-Pulley', me_18tooth_gt2_pulley)

# ---- transforms, parenting, visibility, modifiers, constraints
ob_18tooth_gt2_pulley.location = (0.3176, 0.5586, 4.419)
ob_18tooth_gt2_pulley.lineart.crease_threshold = 0.0

# ---- collection membership
col_collection_1.objects.link(ob_18tooth_gt2_pulley)

# ---- scene / render settings (as saved in the file)
scene.frame_start = 1; scene.frame_end = 250; scene.frame_set(1)
scene.render.engine = 'BLENDER_EEVEE_NEXT'
scene.render.resolution_percentage = 50
scene.render.dither_intensity = 0.0
scene.cycles.use_denoising = False
scene.cycles.samples = 10
scene.cycles.sampling_pattern = 'TABULATED_SOBOL'
scene.cycles.light_sampling_threshold = 0.0
scene.cycles.use_adaptive_sampling = False
scene.cycles.use_light_tree = False
scene.cycles.blur_glossy = 0.0
scene.cycles.volume_bounces = 1
scene.cycles.pixel_filter_type = 'GAUSSIAN'
scene.cycles.sample_clamp_indirect = 0.0
scene.view_settings.view_transform = 'Standard'
bpy.context.view_layer.update()

# ---- added for rendering (the .blend has no active camera and no usable light): camera, sun
cam_auto = bpy.data.cameras.new('AutoCamera')
cam_auto.lens = 50.0
cam_auto.sensor_width = 36.0
cam_auto.clip_end = 1000.0
ob_auto_camera = bpy.data.objects.new('AutoCamera', cam_auto)
scene.collection.objects.link(ob_auto_camera)
ob_auto_camera.location = (23.8312, -28.2211, 28.3926)
ob_auto_camera.rotation_euler = (1.09748, -7.21219e-08, 0.694738)
scene.camera = ob_auto_camera
light_auto_sun = bpy.data.lights.new('AutoSun', 'SUN')
light_auto_sun.energy = 3.0
light_auto_sun.angle = 0.0523599
ob_auto_sun = bpy.data.objects.new('AutoSun', light_auto_sun)
scene.collection.objects.link(ob_auto_sun)
ob_auto_sun.rotation_euler = (0.872665, 0.174533, 0.523599)
bpy.context.view_layer.update()
